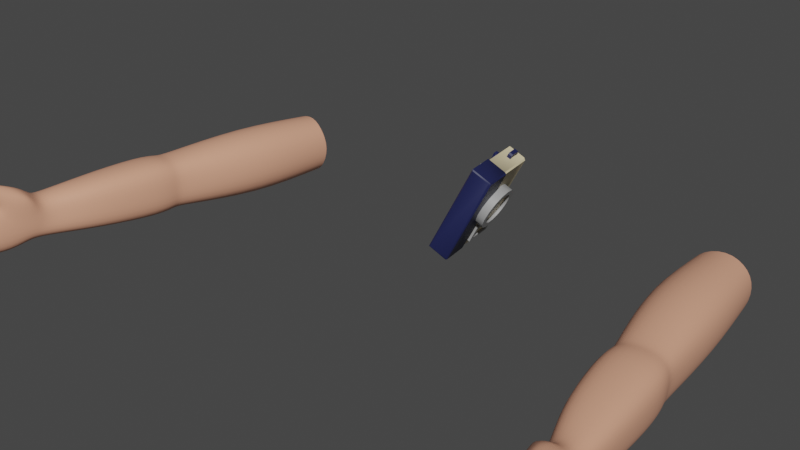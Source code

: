 # Source: Hand.blend  (saved by Blender 4.1.24; exported with 4.5.12 LTS)
import bpy
from mathutils import Matrix  # noqa: F401  (used for matrix-valued properties, if any)

bpy.ops.wm.read_factory_settings(use_empty=True)
scene = bpy.context.scene
scene.name = 'Scene'

# ---- collections
col_collection = bpy.data.collections.new('Collection'); scene.collection.children.link(col_collection)

# ---- materials (node trees are filled in below, after node groups)
mat_material = bpy.data.materials.new('Material')
mat_material.alpha_threshold = 0.0
mat_material.use_transparent_shadow = False
mat_material.line_color = (0.0, 0.0, 0.0, 1.0)
mat_material_001 = bpy.data.materials.new('Material.001')
mat_material_001.alpha_threshold = 0.0
mat_material_001.use_transparent_shadow = False
mat_material_001.line_color = (0.0, 0.0, 0.0, 1.0)
mat_white = bpy.data.materials.new('White')
mat_white.use_transparent_shadow = False
mat_photo = bpy.data.materials.new('Photo')
mat_photo.use_transparent_shadow = False
mat_dark = bpy.data.materials.new('Dark')
mat_dark.use_transparent_shadow = False
mat_plasticky = bpy.data.materials.new('Plasticky')
mat_plasticky.alpha_threshold = 0.0
mat_plasticky.use_transparent_shadow = False
mat_plasticky.line_color = (0.0, 0.0, 0.0, 1.0)
mat_lighterdark = bpy.data.materials.new('LighterDark')
mat_lighterdark.use_transparent_shadow = False
mat_screen = bpy.data.materials.new('Screen')
mat_screen.use_transparent_shadow = False
mat_material_005 = bpy.data.materials.new('Material.005')
mat_material_005.use_transparent_shadow = False

# ---- node groups
ng_auto_smooth = bpy.data.node_groups.new('Auto Smooth', 'GeometryNodeTree')
_s = ng_auto_smooth.interface.new_socket(name='Geometry', in_out='OUTPUT', socket_type='NodeSocketGeometry')
_s = ng_auto_smooth.interface.new_socket(name='Geometry', in_out='INPUT', socket_type='NodeSocketGeometry')
_s = ng_auto_smooth.interface.new_socket(name='Angle', in_out='INPUT', socket_type='NodeSocketFloat')
_s.subtype = 'ANGLE'
_s.min_value = 0.0
_s.max_value = 3.142
ng_auto_smooth.is_modifier = True
_N = ng_auto_smooth.nodes; _L = ng_auto_smooth.links
n0 = _N.new('NodeGroupOutput'); n0.name = 'Group Output'; n0.location = (480, -100)
n1 = _N.new('NodeGroupInput'); n1.name = 'Group Input'; n1.location = (-420, -300)
n2 = _N.new('NodeGroupInput'); n2.name = 'Group Input.001'; n2.location = (-60, -100)
n3 = _N.new('GeometryNodeSetShadeSmooth'); n3.name = 'Set Shade Smooth'; n3.location = (120, -100)
n3.domain = 'EDGE'
n4 = _N.new('GeometryNodeSetShadeSmooth'); n4.name = 'Set Shade Smooth.001'; n4.location = (300, -100)
n5 = _N.new('GeometryNodeInputMeshEdgeAngle'); n5.name = 'Edge Angle'; n5.location = (-420, -220)
n6 = _N.new('GeometryNodeInputEdgeSmooth'); n6.name = 'Is Edge Smooth'; n6.location = (-60, -160)
n7 = _N.new('GeometryNodeInputShadeSmooth'); n7.name = 'Is Face Smooth'; n7.location = (-240, -340)
n8 = _N.new('FunctionNodeBooleanMath'); n8.name = 'Boolean Math'; n8.location = (-60, -220)
n9 = _N.new('FunctionNodeCompare'); n9.name = 'Compare'; n9.location = (-240, -180)
n9.operation = 'LESS_EQUAL'
_L.new(n5.outputs[0], n9.inputs[0])
_L.new(n4.outputs[0], n0.inputs[0])
_L.new(n1.outputs[1], n9.inputs[1])
_L.new(n9.outputs[0], n8.inputs[0])
_L.new(n7.outputs[0], n8.inputs[1])
_L.new(n2.outputs[0], n3.inputs[0])
_L.new(n6.outputs[0], n3.inputs[1])
_L.new(n3.outputs[0], n4.inputs[0])
_L.new(n8.outputs[0], n3.inputs[2])
n0.is_active_output = True

# ---- material node trees
mat_material.use_nodes = True; mat_material.node_tree.nodes.clear()
_N = mat_material.node_tree.nodes; _L = mat_material.node_tree.links
n0 = _N.new('ShaderNodeOutputMaterial'); n0.name = 'Material Output'; n0.location = (300, 300)
n1 = _N.new('ShaderNodeBsdfPrincipled'); n1.name = 'Principled BSDF'; n1.location = (10, 300)
n1.distribution = 'GGX'
n1.subsurface_method = 'RANDOM_WALK_SKIN'
n1.inputs[0].default_value = (0.7991, 0.3864, 0.2502, 1.0)
n1.inputs[2].default_value = 0.4
n1.inputs[3].default_value = 1.45
n1.inputs[27].default_value = (0.0, 0.0, 0.0, 1.0)
n1.inputs[28].default_value = 1.0
_L.new(n1.outputs[0], n0.inputs[0])
n0.is_active_output = True
mat_material_001.use_nodes = True; mat_material_001.node_tree.nodes.clear()
_N = mat_material_001.node_tree.nodes; _L = mat_material_001.node_tree.links
n0 = _N.new('ShaderNodeOutputMaterial'); n0.name = 'Material Output'; n0.location = (300, 300)
n1 = _N.new('ShaderNodeBsdfPrincipled'); n1.name = 'Principled BSDF'; n1.location = (10, 300)
n1.distribution = 'GGX'
n1.subsurface_method = 'RANDOM_WALK_SKIN'
n1.inputs[0].default_value = (0.09232, 0.2194, 0.8, 1.0)
n1.inputs[2].default_value = 0.4
n1.inputs[3].default_value = 1.45
n1.inputs[27].default_value = (0.0, 0.0, 0.0, 1.0)
n1.inputs[28].default_value = 1.0
_L.new(n1.outputs[0], n0.inputs[0])
n0.is_active_output = True
mat_white.use_nodes = True; mat_white.node_tree.nodes.clear()
_N = mat_white.node_tree.nodes; _L = mat_white.node_tree.links
n0 = _N.new('ShaderNodeBsdfPrincipled'); n0.name = 'Principled BSDF'; n0.location = (10, 300)
n0.distribution = 'GGX'
n0.subsurface_method = 'RANDOM_WALK_SKIN'
n0.inputs[3].default_value = 1.45
n0.inputs[27].default_value = (0.0, 0.0, 0.0, 1.0)
n0.inputs[28].default_value = 1.0
n1 = _N.new('ShaderNodeOutputMaterial'); n1.name = 'Material Output'; n1.location = (300, 300)
_L.new(n0.outputs[0], n1.inputs[0])
n1.is_active_output = True
mat_photo.use_nodes = True; mat_photo.node_tree.nodes.clear()
_N = mat_photo.node_tree.nodes; _L = mat_photo.node_tree.links
n0 = _N.new('ShaderNodeBsdfPrincipled'); n0.name = 'Principled BSDF'; n0.location = (10, 300)
n0.distribution = 'GGX'
n0.subsurface_method = 'RANDOM_WALK_SKIN'
n0.inputs[3].default_value = 1.45
n0.inputs[27].default_value = (0.0, 0.0, 0.0, 1.0)
n0.inputs[28].default_value = 1.0
n1 = _N.new('ShaderNodeOutputMaterial'); n1.name = 'Material Output'; n1.location = (300, 300)
_L.new(n0.outputs[0], n1.inputs[0])
n1.is_active_output = True
mat_dark.use_nodes = True; mat_dark.node_tree.nodes.clear()
_N = mat_dark.node_tree.nodes; _L = mat_dark.node_tree.links
n0 = _N.new('ShaderNodeBsdfPrincipled'); n0.name = 'Principled BSDF'; n0.location = (10, 300)
n0.distribution = 'GGX'
n0.subsurface_method = 'RANDOM_WALK_SKIN'
n0.inputs[0].default_value = (0.013, 0.0172, 0.07658, 1.0)
n0.inputs[3].default_value = 1.45
n0.inputs[27].default_value = (0.0, 0.0, 0.0, 1.0)
n0.inputs[28].default_value = 1.0
n1 = _N.new('ShaderNodeOutputMaterial'); n1.name = 'Material Output'; n1.location = (300, 300)
_L.new(n0.outputs[0], n1.inputs[0])
n1.is_active_output = True
mat_plasticky.use_nodes = True; mat_plasticky.node_tree.nodes.clear()
_N = mat_plasticky.node_tree.nodes; _L = mat_plasticky.node_tree.links
n0 = _N.new('ShaderNodeOutputMaterial'); n0.name = 'Material Output'; n0.location = (300, 300)
n1 = _N.new('ShaderNodeBsdfPrincipled'); n1.name = 'Principled BSDF'; n1.location = (10, 300)
n1.distribution = 'GGX'
n1.subsurface_method = 'RANDOM_WALK_SKIN'
n1.inputs[0].default_value = (0.8, 0.6861, 0.4336, 1.0)
n1.inputs[2].default_value = 0.4
n1.inputs[3].default_value = 1.45
n1.inputs[27].default_value = (0.0, 0.0, 0.0, 1.0)
n1.inputs[28].default_value = 1.0
_L.new(n1.outputs[0], n0.inputs[0])
n0.is_active_output = True
mat_lighterdark.use_nodes = True; mat_lighterdark.node_tree.nodes.clear()
_N = mat_lighterdark.node_tree.nodes; _L = mat_lighterdark.node_tree.links
n0 = _N.new('ShaderNodeBsdfPrincipled'); n0.name = 'Principled BSDF'; n0.location = (10, 300)
n0.distribution = 'GGX'
n0.subsurface_method = 'RANDOM_WALK_SKIN'
n0.inputs[0].default_value = (0.3451, 0.3451, 0.3451, 1.0)
n0.inputs[3].default_value = 1.45
n0.inputs[27].default_value = (0.0, 0.0, 0.0, 1.0)
n0.inputs[28].default_value = 1.0
n1 = _N.new('ShaderNodeOutputMaterial'); n1.name = 'Material Output'; n1.location = (300, 300)
_L.new(n0.outputs[0], n1.inputs[0])
n1.is_active_output = True
mat_screen.use_nodes = True; mat_screen.node_tree.nodes.clear()
_N = mat_screen.node_tree.nodes; _L = mat_screen.node_tree.links
n0 = _N.new('ShaderNodeBsdfPrincipled'); n0.name = 'Principled BSDF'; n0.location = (10, 300)
n0.distribution = 'GGX'
n0.subsurface_method = 'RANDOM_WALK_SKIN'
n0.inputs[3].default_value = 1.45
n0.inputs[27].default_value = (0.0, 0.0, 0.0, 1.0)
n0.inputs[28].default_value = 1.0
n1 = _N.new('ShaderNodeOutputMaterial'); n1.name = 'Material Output'; n1.location = (300, 300)
_L.new(n0.outputs[0], n1.inputs[0])
n1.is_active_output = True
mat_material_005.use_nodes = True; mat_material_005.node_tree.nodes.clear()
_N = mat_material_005.node_tree.nodes; _L = mat_material_005.node_tree.links
n0 = _N.new('ShaderNodeBsdfPrincipled'); n0.name = 'Principled BSDF'; n0.location = (10, 300)
n0.distribution = 'GGX'
n0.subsurface_method = 'RANDOM_WALK_SKIN'
n0.inputs[3].default_value = 1.45
n0.inputs[27].default_value = (0.0, 0.0, 0.0, 1.0)
n0.inputs[28].default_value = 1.0
n1 = _N.new('ShaderNodeOutputMaterial'); n1.name = 'Material Output'; n1.location = (300, 300)
_L.new(n0.outputs[0], n1.inputs[0])
n1.is_active_output = True

# ---- world
world_world = bpy.data.worlds.new('World'); scene.world = world_world
world_world.use_nodes = True; world_world.node_tree.nodes.clear()
_N = world_world.node_tree.nodes; _L = world_world.node_tree.links
n0 = _N.new('ShaderNodeOutputWorld'); n0.name = 'World Output'; n0.location = (300, 300)
n1 = _N.new('ShaderNodeBackground'); n1.name = 'Background'; n1.location = (10, 300)
n1.inputs[0].default_value = (0.05088, 0.05088, 0.05088, 1.0)
_L.new(n1.outputs[0], n0.inputs[0])
n0.is_active_output = True
world_world.color = (0.05088, 0.05088, 0.05088)
world_world.use_sun_shadow = False
world_world.sun_shadow_jitter_overblur = 0.0

# ---- meshes
me_cube = bpy.data.meshes.new('Cube')
me_cube.from_pydata([(-0.7906, -0.002565, -0.06902), (-0.6486, -0.01924, -0.05999), (-0.7985, 0.007533, 0.07369), (-0.6565, -0.009141, 0.08272), (-0.6525, -0.2722, -0.05539), (-0.8348, -0.2399, 0.1023), (-0.6618, -0.2603, 0.1133), (-0.8255, -0.2519, -0.06639), (-0.7168, 0.003342, -0.09083), (-0.7275, 0.01702, 0.1024), (-0.7393, -0.2639, -0.09088), (-0.7519, -0.2478, 0.1375), (-0.7164, -0.6186, -0.02654), (-0.7248, -0.6077, 0.1265), (-0.8018, -0.5977, 0.1366), (-0.8771, -0.5898, 0.1168), (-0.7917, -0.6107, -0.04636), (-0.8687, -0.6007, -0.03623), (-0.7506, -0.8047, -0.004324), (-0.8153, -0.7979, -0.02133), (-0.7579, -0.7954, 0.127), (-0.8813, -0.7893, -0.01264), (-0.8886, -0.78, 0.1187), (-0.824, -0.7868, 0.1357), (-0.8113, 0.02065, 0.0001242), (-0.6332, -0.0002587, 0.01145), (-0.6342, -0.2689, 0.0304), (-0.8498, -0.2436, 0.01669), (-0.7126, -0.6141, 0.0505), (-0.8812, -0.5943, 0.03977), (-0.8921, -0.7838, 0.05258), (-0.7474, -0.8008, 0.06179), (-0.8566, -1.122, 0.07278), (-0.8635, -1.12, 0.1391), (-0.8891, -1.105, 0.1496), (-0.9144, -1.101, 0.1349), (-0.8794, -1.108, -0.007922), (-0.8554, -1.124, 0.006846), (-0.9141, -1.108, 0.06862), (-0.9069, -1.108, 0.002926), (-0.8848, -1.111, 0.07039), (-0.8583, -1.075, 0.1456), (-0.8853, -1.034, 0.1521), (-0.9129, -1.037, 0.1297), (-0.9135, -1.041, 0.06386), (-0.8245, -1.026, 0.005992), (-0.8651, -1.052, -0.02412), (-0.8251, -1.045, 0.08948), (-0.9056, -1.046, -0.001462), (-0.797, -0.974, 0.142), (-0.8234, -0.9847, 0.1565), (-0.8476, -0.9814, 0.1623), (-0.8357, -1.025, 0.1776), (-0.852, -1.022, 0.1872), (-0.8156, -1.029, 0.1539), (-0.8738, -1.121, 0.1806), (-0.8689, -1.119, 0.2183), (-0.8464, -1.12, 0.1785), (-0.8874, -1.111, 0.1868), (-0.8556, -1.125, 0.2099), (-0.8793, -1.115, 0.2195), (-0.8795, -1.154, 0.2042), (-0.872, -1.136, 0.232), (-0.8577, -1.153, 0.2043), (-0.8899, -1.142, 0.2142), (-0.8614, -1.141, 0.2253), (-0.8803, -1.133, 0.233), (-0.9109, -1.115, 0.03145), (-0.8833, -1.119, 0.03288), (-0.8569, -1.132, 0.03493), (-0.8868, -1.108, 0.1074), (-0.9143, -1.104, 0.1061), (-0.8603, -1.121, 0.1093), (-0.9096, -1.043, 0.0312), (-0.9209, -1.038, 0.0963), (-0.8781, -1.184, 0.1183), (-0.8804, -1.182, 0.1422), (-0.9023, -1.179, 0.1513), (-0.923, -1.177, 0.1395), (-0.9002, -1.182, 0.1125), (-0.9227, -1.179, 0.1162), (-0.8934, -1.283, 0.1276), (-0.8952, -1.282, 0.1461), (-0.9133, -1.291, 0.1539), (-0.9306, -1.283, 0.1442), (-0.9116, -1.293, 0.1228), (-0.9304, -1.284, 0.1262), (-0.9142, -1.206, 0.1061), (-0.914, -1.208, 0.08269), (-0.8971, -1.207, 0.1118), (-0.8953, -1.209, 0.07879), (-0.8772, -1.209, 0.08479), (-0.8795, -1.209, 0.1077), (-0.922, -1.299, 0.1115), (-0.9214, -1.302, 0.08759), (-0.9061, -1.31, 0.1181), (-0.9038, -1.312, 0.0844), (-0.8869, -1.303, 0.08998), (-0.8895, -1.303, 0.1133), (-0.8736, -1.216, 0.04048), (-0.8739, -1.215, 0.06474), (-0.8932, -1.213, 0.06815), (-0.912, -1.212, 0.06252), (-0.9095, -1.211, 0.03865), (-0.8911, -1.214, 0.03238), (-0.8799, -1.289, 0.04309), (-0.8802, -1.288, 0.06398), (-0.8979, -1.296, 0.0675), (-0.9153, -1.285, 0.06192), (-0.9132, -1.284, 0.04136), (-0.8961, -1.296, 0.0367), (-0.8782, -1.191, -0.007846), (-0.8602, -1.196, 0.002274), (-0.9006, -1.196, 0.02048), (-0.8979, -1.191, -7.644e-06), (-0.8812, -1.198, 0.0267), (-0.8612, -1.201, 0.02245), (-0.8859, -1.268, -0.005114), (-0.8731, -1.262, 0.0003879), (-0.9015, -1.261, 0.01202), (-0.8997, -1.258, -0.001207), (-0.8879, -1.272, 0.01936), (-0.8738, -1.265, 0.01342), (-0.834, -1.046, 0.1494), (-0.8353, -1.069, 0.1772), (-0.8503, -1.064, 0.1933), (-0.8637, -1.061, 0.1988), (-0.8865, -1.08, 0.1728), (-0.8958, -1.142, 0.1517), (-0.8703, -1.147, 0.141), (-0.8934, -1.145, 0.1089), (-0.9196, -1.142, 0.1103), (-0.8675, -1.148, 0.1128), (-0.9198, -1.139, 0.1377), (-0.892, -1.157, 0.1108), (-0.8682, -1.16, 0.1092), (-0.865, -1.161, 0.07763), (-0.89, -1.16, 0.07337), (-0.9153, -1.158, 0.07466), (-0.9155, -1.155, 0.107), (-0.9113, -1.163, 0.03414), (-0.9142, -1.16, 0.06636), (-0.889, -1.162, 0.07041), (-0.8635, -1.164, 0.06938), (-0.8635, -1.17, 0.03661), (-0.8872, -1.166, 0.03146), (-0.8533, -1.155, 0.002821), (-0.8784, -1.148, -0.01128), (-0.8826, -1.16, 0.03276), (-0.8549, -1.163, 0.03094), (-0.9059, -1.149, -0.0004508), (-0.9099, -1.156, 0.02812), (-0.9012, -1.239, 0.01606), (-0.8853, -1.244, 0.02337), (-0.8676, -1.244, 0.01772), (-0.8667, -1.239, 9.955e-05), (-0.8827, -1.238, -0.008381), (-0.8988, -1.235, -0.001829), (-0.8935, -1.258, 0.03331), (-0.9108, -1.254, 0.03948), (-0.9133, -1.254, 0.06307), (-0.8955, -1.257, 0.06878), (-0.8763, -1.257, 0.06522), (-0.876, -1.259, 0.04126), (-0.9007, -1.277, 0.08132), (-0.918, -1.273, 0.08538), (-0.9185, -1.27, 0.1107), (-0.903, -1.275, 0.1171), (-0.8854, -1.273, 0.1124), (-0.8828, -1.274, 0.08767), (-0.9271, -1.256, 0.1435), (-0.9102, -1.26, 0.1539), (-0.9083, -1.262, 0.1193), (-0.9269, -1.257, 0.1233), (-0.8907, -1.256, 0.1456), (-0.8887, -1.258, 0.1248), (-0.7988, -0.9533, 0.0221), (-0.8135, -0.99, 0.01998), (-0.8077, -0.9165, 0.1146), (-0.8191, -0.9514, 0.1249), (-0.8625, -0.9441, 0.1314), (-0.8585, -0.9091, 0.1234), (-0.8932, -0.9378, 0.1101), (-0.8973, -0.9744, 0.1131), (-0.8501, -0.9866, -0.001483), (-0.8424, -0.9496, 0.001009), (-0.8875, -0.9441, 0.00819), (-0.8915, -0.9816, 0.008878), (-0.7964, -0.9556, 0.07888), (-0.8004, -0.9205, 0.07069), (-0.8989, -0.9775, 0.0607), (-0.8952, -0.9404, 0.05886), (-0.9277, -1.256, 0.1435), (-0.9282, -1.283, 0.1444), (-0.928, -1.284, 0.1264), (-0.9197, -1.3, 0.1117), (-0.9191, -1.302, 0.08774), (-0.919, -1.27, 0.1106), (-0.913, -1.285, 0.06207), (-0.9108, -1.285, 0.04151), (-0.9139, -1.254, 0.06303), (-0.9017, -1.239, 0.01602), (-0.8991, -1.262, 0.01217), (-0.8974, -1.259, -0.001057), (-0.8994, -1.235, -0.001864), (-0.9114, -1.254, 0.03945), (-0.9185, -1.273, 0.08534), (-0.9274, -1.257, 0.1233), (-0.8689, -1.119, 0.2183), (-0.8556, -1.125, 0.2099), (-0.8793, -1.115, 0.2195), (-0.872, -1.136, 0.232), (-0.8614, -1.141, 0.2253), (-0.8803, -1.133, 0.233), (-0.8497, -0.5214, -0.03118), (-0.8537, -0.5439, -0.03077), (-0.7162, -0.5371, -0.02269), (-0.7184, -0.5597, -0.02217), (-0.8571, -0.5119, 0.1028), (-0.8612, -0.5342, 0.1051), (-0.7236, -0.5276, 0.1113), (-0.7259, -0.5501, 0.1137), (-0.7943, -0.5412, 0.1227), (-0.7912, -0.5188, 0.1207), (-0.7853, -0.5527, -0.03976), (-0.7823, -0.5303, -0.04058), (-0.7151, -0.5558, 0.04623), (-0.7123, -0.5333, 0.0448), (-0.8648, -0.5382, 0.03671), (-0.8611, -0.5158, 0.03533)], [], [(226, 221, 13, 28), (27, 229, 218, 5), (26, 25, 3, 6), (10, 7, 0, 8), (215, 224, 16, 17), (6, 11, 223, 220), (9, 2, 5, 11), (24, 27, 5, 2), (3, 9, 11, 6), (224, 217, 12, 16), (4, 10, 8, 1), (228, 215, 17, 29), (221, 222, 14, 13), (179, 180, 51, 50), (177, 188, 47, 45), (227, 26, 6, 220), (216, 4, 26, 227), (217, 226, 28, 12), (219, 228, 29, 15), (46, 45, 37, 36), (41, 42, 34, 33), (190, 187, 48, 73, 44), (47, 188, 49, 54), (180, 42, 53, 51), (180, 183, 43, 42), (13, 14, 23, 20), (14, 15, 22, 23), (29, 17, 21, 30), (17, 16, 19, 21), (16, 12, 18, 19), (28, 13, 20, 31), (12, 28, 31, 18), (15, 29, 30, 22), (183, 190, 44, 74, 43), (42, 43, 35, 34), (43, 74, 71, 35), (11, 5, 218, 223), (222, 219, 15, 14), (19, 18, 176, 185), (0, 7, 27, 24), (216, 225, 10, 4), (4, 1, 25, 26), (225, 214, 7, 10), (142, 141, 102, 101), (141, 140, 103, 102), (131, 130, 79, 80), (129, 128, 77, 76), (45, 47, 32, 69, 37), (47, 41, 33, 72, 32), (48, 46, 36, 39), (44, 73, 67, 38), (30, 21, 186, 191), (21, 19, 185, 186), (52, 53, 126, 125), (184, 177, 45, 46), (187, 184, 46, 48), (23, 22, 182, 181), (47, 54, 124, 123), (188, 179, 50, 49), (49, 50, 52, 54), (50, 51, 53, 52), (20, 23, 181, 178), (22, 30, 191, 182), (31, 20, 178, 189), (59, 56, 62, 65), (210, 58, 64, 213), (42, 41, 127), (53, 42, 127, 126), (41, 123, 57, 55), (54, 52, 125, 124), (61, 63, 212, 211), (64, 61, 211, 213), (55, 57, 63, 61), (57, 209, 212, 63), (56, 60, 66, 62), (58, 55, 61, 64), (149, 148, 115, 116), (147, 146, 112, 111), (137, 136, 91, 90), (135, 134, 89, 92), (67, 73, 48, 39), (71, 74, 44, 38), (207, 172, 85, 194), (171, 192, 193, 83), (132, 129, 76, 75), (128, 133, 78, 77), (130, 132, 75, 79), (133, 131, 80, 78), (82, 83, 85, 81), (83, 193, 194, 85), (170, 173, 86, 84), (174, 171, 83, 82), (175, 174, 82, 81), (172, 175, 81, 85), (167, 197, 195, 95), (206, 164, 96, 196), (139, 138, 88, 87), (134, 139, 87, 89), (138, 137, 90, 88), (136, 135, 92, 91), (98, 95, 96, 97), (95, 195, 196, 96), (169, 168, 98, 97), (164, 169, 97, 96), (166, 165, 94, 93), (168, 167, 95, 98), (161, 200, 198, 107), (205, 158, 110, 199), (144, 143, 100, 99), (145, 144, 99, 104), (143, 142, 101, 100), (140, 145, 104, 103), (107, 198, 199, 110), (106, 107, 110, 105), (163, 162, 106, 105), (158, 163, 105, 110), (160, 159, 109, 108), (162, 161, 107, 106), (155, 154, 122, 118), (153, 201, 202, 121), (150, 147, 111, 114), (151, 150, 114, 113), (148, 151, 113, 115), (146, 149, 116, 112), (122, 121, 117, 118), (121, 202, 203, 117), (204, 156, 117, 203), (156, 155, 118, 117), (154, 153, 121, 122), (152, 157, 120, 119), (123, 41, 47), (123, 124, 209, 57), (124, 125, 208, 209), (125, 126, 210, 208), (126, 127, 58, 210), (127, 41, 55, 58), (35, 71, 131, 133), (70, 72, 132, 130), (34, 35, 133, 128), (72, 33, 129, 132), (33, 34, 128, 129), (71, 70, 130, 131), (32, 72, 135, 136), (38, 40, 137, 138), (70, 71, 139, 134), (71, 38, 138, 139), (72, 70, 134, 135), (40, 32, 136, 137), (67, 68, 145, 140), (32, 40, 142, 143), (68, 69, 144, 145), (69, 32, 143, 144), (38, 67, 140, 141), (40, 38, 141, 142), (37, 69, 149, 146), (68, 67, 151, 148), (67, 39, 150, 151), (39, 36, 147, 150), (36, 37, 146, 147), (69, 68, 148, 149), (113, 114, 204, 201), (116, 115, 153, 154), (111, 112, 155, 156), (114, 111, 156, 204), (115, 113, 201, 153), (112, 116, 154, 155), (100, 101, 161, 162), (102, 103, 205, 200), (104, 99, 163, 158), (99, 100, 162, 163), (103, 104, 158, 205), (101, 102, 200, 161), (92, 89, 167, 168), (87, 88, 206, 197), (90, 91, 169, 164), (91, 92, 168, 169), (88, 90, 164, 206), (89, 87, 197, 167), (79, 75, 175, 172), (75, 76, 174, 175), (76, 77, 171, 174), (78, 80, 207, 192), (77, 78, 192, 171), (80, 79, 172, 207), (189, 178, 179, 188), (181, 182, 183, 180), (185, 176, 177, 184), (191, 186, 187, 190), (178, 181, 180, 179), (186, 185, 184, 187), (176, 189, 188, 177), (182, 191, 190, 183), (18, 31, 189, 176), (170, 84, 193, 192), (84, 86, 194, 193), (93, 94, 196, 195), (166, 93, 195, 197), (108, 109, 199, 198), (160, 108, 198, 200), (152, 119, 202, 201), (119, 120, 203, 202), (120, 157, 204, 203), (157, 152, 201, 204), (109, 159, 205, 199), (159, 160, 200, 205), (94, 165, 206, 196), (165, 166, 197, 206), (86, 173, 207, 194), (173, 170, 192, 207), (56, 59, 209, 208), (60, 56, 208, 210), (65, 62, 211, 212), (62, 66, 213, 211), (66, 60, 210, 213), (59, 65, 212, 209), (227, 220, 221, 226), (223, 218, 219, 222), (225, 216, 217, 224), (229, 214, 215, 228), (220, 223, 222, 221), (214, 225, 224, 215), (216, 227, 226, 217), (218, 229, 228, 219), (7, 214, 229, 27)])
me_cube.polygons.foreach_set('use_smooth', [True] * 224)
me_cube.polygons.foreach_set('material_index', [0, 0, 0, 0, 0, 0, 0, 0, 0, 0, 0, 0, 0, 0, 0, 0, 0, 0, 0, 0, 0, 0, 0, 0, 0, 0, 0, 0, 0, 0, 0, 0, 0, 0, 0, 0, 0, 0, 0, 0, 0, 0, 0, 0, 0, 0, 0, 0, 0, 0, 0, 0, 0, 0, 0, 0, 0, 0, 0, 0, 0, 0, 0, 0, 1, 0, 0, 0, 0, 0, 0, 0, 0, 0, 1, 0, 0, 0, 0, 0, 0, 0, 0, 0, 0, 0, 0, 0, 0, 0, 1, 0, 0, 0, 0, 0, 0, 0, 0, 0, 0, 0, 0, 0, 1, 0, 0, 0, 0, 0, 0, 0, 0, 0, 0, 0, 1, 0, 0, 0, 0, 0, 0, 0, 0, 0, 0, 0, 0, 1, 0, 0, 0, 0, 0, 0, 0, 0, 0, 0, 0, 0, 0, 0, 0, 0, 0, 0, 0, 0, 0, 0, 0, 0, 0, 0, 0, 0, 0, 0, 0, 0, 0, 0, 0, 0, 0, 0, 0, 0, 0, 0, 0, 0, 0, 0, 0, 0, 0, 0, 0, 0, 0, 0, 0, 0, 0, 0, 0, 0, 0, 0, 0, 1, 1, 1, 1, 1, 1, 1, 1, 1, 1, 1, 1, 1, 1, 1, 1, 1, 1, 1, 1, 1, 1, 0, 0, 0, 0, 0, 0, 0, 0, 0])
_k = {(131, 133): 0.32941, (130, 132): 0.32941, (128, 133): 0.32941, (129, 132): 0.32941, (128, 129): 0.32941, (130, 131): 0.32941, (135, 136): 0.32941, (137, 138): 0.32941, (134, 139): 0.32941, (138, 139): 0.32941, (134, 135): 0.32941, (136, 137): 0.32941, (140, 145): 0.32941, (142, 143): 0.32941, (144, 145): 0.32941, (143, 144): 0.32941, (140, 141): 0.32941, (141, 142): 0.32941, (146, 149): 0.32941, (148, 151): 0.32941, (150, 151): 0.32941, (147, 150): 0.32941, (146, 147): 0.32941, (148, 149): 0.32941, (201, 204): 0.32941, (153, 154): 0.32941, (155, 156): 0.32941, (156, 204): 0.32941, (153, 201): 0.32941, (154, 155): 0.32941, (161, 162): 0.32941, (200, 205): 0.32941, (158, 163): 0.32941, (162, 163): 0.32941, (158, 205): 0.32941, (161, 200): 0.32941, (167, 168): 0.32941, (197, 206): 0.32941, (164, 169): 0.32941, (168, 169): 0.32941, (164, 206): 0.32941, (167, 197): 0.32941, (172, 175): 0.32941, (174, 175): 0.32941, (171, 174): 0.32941, (192, 207): 0.32941, (171, 192): 0.32941, (172, 207): 0.32941, (152, 157): 0.32941, (159, 160): 0.32941, (165, 166): 0.32941, (170, 173): 0.32941}
me_cube.attributes.new('crease_edge', 'FLOAT', 'EDGE').data.foreach_set('value', [_k.get((min(e.vertices), max(e.vertices)), 0.0) for e in me_cube.edges])
_uv = me_cube.uv_layers.new(name='UVMap')
_uv.uv.foreach_set('vector', [0.125, 0.625, 0.125, 0.75, 0.125, 0.75, 0.125, 0.625, 0.75, 0.625, 0.87, 0.625, 0.87, 0.75, 0.75, 0.75, 0.25, 0.625, 0.375, 0.625, 0.375, 0.75, 0.25, 0.75, 0.5, 0.375, 0.625, 0.375, 0.625, 0.5, 0.5, 0.5, 0.625, 0.25, 0.5, 0.25, 0.5, 0.25, 0.625, 0.25, 0.375, 0.875, 0.5, 0.875, 0.5, 0.995, 0.375, 0.995, 0.5, 0.75, 0.625, 0.75, 0.625, 0.875, 0.5, 0.875, 0.625, 0.625, 0.75, 0.625, 0.75, 0.75, 0.625, 0.75, 0.375, 0.75, 0.5, 0.75, 0.5, 0.875, 0.375, 0.875, 0.5, 0.25, 0.375, 0.25, 0.375, 0.25, 0.5, 0.25, 0.375, 0.375, 0.5, 0.375, 0.5, 0.5, 0.375, 0.5, 0.875, 0.625, 0.875, 0.5, 0.875, 0.5, 0.875, 0.625, 0.375, 1.0, 0.5, 1.0, 0.5, 1.0, 0.375, 1.0, 0.375, 1.0, 0.5092, 1.0, 0.5, 1.0, 0.375, 1.0, 0.125, 0.5, 0.125, 0.6322, 0.125, 0.625, 0.125, 0.5, 0.13, 0.625, 0.25, 0.625, 0.25, 0.75, 0.13, 0.75, 0.13, 0.5, 0.25, 0.5, 0.25, 0.625, 0.13, 0.625, 0.125, 0.5, 0.125, 0.625, 0.125, 0.625, 0.125, 0.5, 0.875, 0.75, 0.875, 0.625, 0.875, 0.625, 0.875, 0.75, 0.5, 0.25, 0.375, 0.25, 0.375, 0.25, 0.5, 0.25, 0.375, 1.0, 0.5, 1.0, 0.5, 1.0, 0.375, 1.0, 0.875, 0.625, 0.875, 0.5, 0.875, 0.5, 0.875, 0.5625, 0.875, 0.625, 0.125, 0.625, 0.125, 0.625, 0.125, 0.625, 0.125, 0.625, 0.5, 1.0, 0.5, 1.0, 0.5, 1.0, 0.5, 1.0, 0.4707, 1.0, 0.625, 1.0, 0.625, 1.0, 0.5, 1.0, 0.375, 1.0, 0.5, 1.0, 0.5, 1.0, 0.375, 1.0, 0.5, 1.0, 0.625, 1.0, 0.625, 1.0, 0.5, 1.0, 0.875, 0.625, 0.875, 0.5, 0.875, 0.5, 0.875, 0.625, 0.625, 0.25, 0.5, 0.25, 0.5, 0.25, 0.625, 0.25, 0.5, 0.25, 0.375, 0.25, 0.375, 0.25, 0.5, 0.25, 0.125, 0.625, 0.125, 0.75, 0.125, 0.75, 0.125, 0.625, 0.125, 0.5, 0.125, 0.625, 0.125, 0.625, 0.125, 0.5, 0.875, 0.75, 0.875, 0.625, 0.875, 0.625, 0.875, 0.75, 0.875, 0.75, 0.875, 0.625, 0.875, 0.625, 0.875, 0.6875, 0.875, 0.75, 0.5, 1.0, 0.625, 1.0, 0.625, 1.0, 0.5, 1.0, 0.875, 0.75, 0.875, 0.6875, 0.875, 0.6957, 0.875, 0.75, 0.5, 0.875, 0.625, 0.875, 0.625, 0.995, 0.5, 0.995, 0.5, 1.0, 0.625, 1.0, 0.625, 1.0, 0.5, 1.0, 0.5, 0.25, 0.375, 0.25, 0.375, 0.25, 0.5, 0.25, 0.625, 0.5, 0.75, 0.5, 0.75, 0.625, 0.625, 0.625, 0.375, 0.255, 0.5, 0.255, 0.5, 0.375, 0.375, 0.375, 0.25, 0.5, 0.375, 0.5, 0.375, 0.625, 0.25, 0.625, 0.5, 0.255, 0.625, 0.255, 0.625, 0.375, 0.5, 0.375, 0.5, 0.125, 0.625, 0.125, 0.625, 0.125, 0.5, 0.125, 0.875, 0.625, 0.875, 0.5558, 0.875, 0.5558, 0.875, 0.625, 0.625, 0.05432, 0.5, 0.06663, 0.5, 0.06663, 0.625, 0.05432, 0.375, 1.0, 0.5, 1.0, 0.5, 1.0, 0.375, 1.0, 0.125, 0.5, 0.125, 0.625, 0.125, 0.625, 0.125, 0.555, 0.125, 0.5, 0.125, 0.625, 0.125, 0.75, 0.125, 0.75, 0.125, 0.6939, 0.125, 0.625, 0.625, 0.25, 0.5, 0.25, 0.5, 0.25, 0.625, 0.25, 0.875, 0.625, 0.875, 0.5625, 0.875, 0.5558, 0.875, 0.625, 0.875, 0.625, 0.875, 0.5, 0.875, 0.5, 0.875, 0.625, 0.625, 0.25, 0.5, 0.25, 0.5, 0.25, 0.625, 0.25, 0.375, 1.0, 0.5, 1.0, 0.5, 1.0, 0.375, 1.0, 0.5, 0.25, 0.375, 0.25, 0.375, 0.25, 0.5, 0.25, 0.625, 0.25, 0.5, 0.25, 0.5, 0.25, 0.625, 0.25, 0.5, 1.0, 0.625, 1.0, 0.625, 1.0, 0.5, 1.0, 0.125, 0.625, 0.125, 0.625, 0.125, 0.625, 0.125, 0.625, 0.125, 0.5766, 0.125, 0.75, 0.125, 0.75, 0.125, 0.625, 0.125, 0.625, 0.125, 0.75, 0.125, 0.75, 0.125, 0.625, 0.375, 1.0, 0.5, 1.0, 0.5, 1.0, 0.375, 1.0, 0.375, 1.0, 0.5, 1.0, 0.5, 1.0, 0.375, 1.0, 0.875, 0.75, 0.875, 0.625, 0.875, 0.625, 0.875, 0.75, 0.125, 0.625, 0.125, 0.75, 0.125, 0.75, 0.125, 0.625, 0.125, 0.625, 0.125, 0.75, 0.125, 0.75, 0.125, 0.625, 0.5, 1.0, 0.5, 1.0, 0.5, 1.0, 0.5, 1.0, 0.5, 1.0, 0.375, 1.0, 0.5, 1.0, 0.5, 1.0, 0.5, 1.0, 0.5, 1.0, 0.5, 1.0, 0.125, 0.75, 0.125, 0.625, 0.125, 0.625, 0.125, 0.75, 0.125, 0.625, 0.125, 0.75, 0.125, 0.75, 0.125, 0.625, 0.125, 0.75, 0.125, 0.625, 0.125, 0.625, 0.125, 0.75, 0.5, 1.0, 0.375, 1.0, 0.375, 1.0, 0.5, 1.0, 0.125, 0.75, 0.125, 0.625, 0.125, 0.625, 0.125, 0.75, 0.125, 0.625, 0.125, 0.625, 0.125, 0.625, 0.125, 0.625, 0.375, 1.0, 0.5, 1.0, 0.5, 1.0, 0.375, 1.0, 0.5, 1.0, 0.375, 1.0, 0.375, 1.0, 0.5, 1.0, 0.375, 0.195, 0.5, 0.1832, 0.5, 0.1832, 0.375, 0.195, 0.5, 0.25, 0.375, 0.25, 0.375, 0.25, 0.5, 0.25, 0.5, 0.125, 0.375, 0.125, 0.375, 0.125, 0.5, 0.125, 0.375, 0.0561, 0.5, 0.06663, 0.5, 0.06663, 0.375, 0.0561, 0.875, 0.5558, 0.875, 0.5625, 0.875, 0.5, 0.875, 0.5, 0.875, 0.6957, 0.875, 0.6875, 0.875, 0.625, 0.875, 0.625, 0.625, 0.05432, 0.5, 0.06663, 0.5, 0.06663, 0.625, 0.05432, 0.5, 1.0, 0.625, 1.0, 0.625, 1.0, 0.5, 1.0, 0.125, 0.6939, 0.125, 0.75, 0.125, 0.75, 0.125, 0.6939, 0.5, 1.0, 0.625, 1.0, 0.625, 1.0, 0.5, 1.0, 0.5, 0.06663, 0.375, 0.0561, 0.375, 0.0561, 0.5, 0.06663, 0.875, 0.75, 0.875, 0.6957, 0.875, 0.6957, 0.875, 0.75, 0.375, 0.0, 0.5, 0.0, 0.5, 0.06663, 0.375, 0.0561, 0.5, 0.0, 0.625, 0.0, 0.625, 0.05432, 0.5, 0.06663, 0.875, 0.75, 0.875, 0.6957, 0.875, 0.6957, 0.875, 0.75, 0.375, 1.0, 0.5, 1.0, 0.5, 1.0, 0.375, 1.0, 0.125, 0.6939, 0.125, 0.75, 0.125, 0.75, 0.125, 0.6939, 0.5, 0.06663, 0.375, 0.0561, 0.375, 0.0561, 0.5, 0.06663, 0.5, 0.06663, 0.625, 0.05432, 0.625, 0.05432, 0.5, 0.06663, 0.625, 0.125, 0.5, 0.125, 0.5, 0.125, 0.625, 0.125, 0.875, 0.6957, 0.875, 0.625, 0.875, 0.625, 0.875, 0.6957, 0.5, 0.06663, 0.625, 0.05432, 0.625, 0.05432, 0.5, 0.06663, 0.625, 0.125, 0.5, 0.125, 0.5, 0.125, 0.625, 0.125, 0.125, 0.625, 0.125, 0.6939, 0.125, 0.6939, 0.125, 0.625, 0.375, 0.0561, 0.5, 0.06663, 0.5, 0.125, 0.375, 0.125, 0.5, 0.06663, 0.625, 0.05432, 0.625, 0.125, 0.5, 0.125, 0.125, 0.625, 0.125, 0.6939, 0.125, 0.6939, 0.125, 0.625, 0.5, 0.125, 0.375, 0.125, 0.375, 0.125, 0.5, 0.125, 0.875, 0.6957, 0.875, 0.625, 0.875, 0.625, 0.875, 0.6957, 0.375, 0.0561, 0.5, 0.06663, 0.5, 0.06663, 0.375, 0.0561, 0.5, 0.125, 0.625, 0.125, 0.625, 0.125, 0.5, 0.125, 0.625, 0.1942, 0.5, 0.1832, 0.5, 0.1832, 0.625, 0.1942, 0.125, 0.555, 0.125, 0.625, 0.125, 0.625, 0.125, 0.555, 0.5, 0.1832, 0.375, 0.195, 0.375, 0.195, 0.5, 0.1832, 0.375, 0.125, 0.5, 0.125, 0.5, 0.125, 0.375, 0.125, 0.625, 0.1942, 0.5, 0.1832, 0.5, 0.1832, 0.625, 0.1942, 0.5, 0.125, 0.625, 0.125, 0.625, 0.1942, 0.5, 0.1832, 0.375, 0.125, 0.5, 0.125, 0.5, 0.1832, 0.375, 0.195, 0.125, 0.555, 0.125, 0.625, 0.125, 0.625, 0.125, 0.555, 0.5, 0.1832, 0.375, 0.195, 0.375, 0.195, 0.5, 0.1832, 0.875, 0.625, 0.875, 0.5558, 0.875, 0.5558, 0.875, 0.625, 0.375, 0.125, 0.5, 0.125, 0.5, 0.125, 0.375, 0.125, 0.125, 0.5, 0.125, 0.555, 0.125, 0.555, 0.125, 0.5, 0.5, 0.1832, 0.625, 0.1942, 0.625, 0.1942, 0.5, 0.1832, 0.625, 0.25, 0.5, 0.25, 0.5, 0.25, 0.625, 0.25, 0.875, 0.5558, 0.875, 0.5, 0.875, 0.5, 0.875, 0.5558, 0.5, 0.1832, 0.625, 0.1942, 0.625, 0.1942, 0.5, 0.1832, 0.125, 0.5, 0.125, 0.555, 0.125, 0.555, 0.125, 0.5, 0.375, 0.195, 0.5, 0.1832, 0.5, 0.25, 0.375, 0.25, 0.5, 0.1832, 0.625, 0.1942, 0.625, 0.25, 0.5, 0.25, 0.625, 0.25, 0.5, 0.25, 0.5, 0.25, 0.625, 0.25, 0.5, 0.25, 0.375, 0.25, 0.375, 0.25, 0.5, 0.25, 0.375, 0.195, 0.5, 0.1832, 0.5, 0.1832, 0.375, 0.195, 0.875, 0.5558, 0.875, 0.5, 0.875, 0.5, 0.875, 0.5558, 0.125, 0.625, 0.125, 0.75, 0.125, 0.625, 0.125, 0.625, 0.125, 0.625, 0.125, 0.625, 0.125, 0.625, 0.125, 0.625, 0.125, 0.75, 0.125, 0.75, 0.125, 0.625, 0.375, 1.0, 0.5, 1.0, 0.5, 1.0, 0.375, 1.0, 0.5, 1.0, 0.5, 1.0, 0.5, 1.0, 0.5, 1.0, 0.5, 1.0, 0.375, 1.0, 0.375, 1.0, 0.5, 1.0, 0.875, 0.75, 0.875, 0.6957, 0.875, 0.6957, 0.875, 0.75, 0.5, 0.06663, 0.375, 0.0561, 0.375, 0.0561, 0.5, 0.06663, 0.5, 1.0, 0.625, 1.0, 0.625, 1.0, 0.5, 1.0, 0.125, 0.6939, 0.125, 0.75, 0.125, 0.75, 0.125, 0.6939, 0.375, 1.0, 0.5, 1.0, 0.5, 1.0, 0.375, 1.0, 0.625, 0.05432, 0.5, 0.06663, 0.5, 0.06663, 0.625, 0.05432, 0.125, 0.625, 0.125, 0.6939, 0.125, 0.6939, 0.125, 0.625, 0.625, 0.125, 0.5, 0.125, 0.5, 0.125, 0.625, 0.125, 0.5, 0.06663, 0.625, 0.05432, 0.625, 0.05432, 0.5, 0.06663, 0.875, 0.6957, 0.875, 0.625, 0.875, 0.625, 0.875, 0.6957, 0.375, 0.0561, 0.5, 0.06663, 0.5, 0.06663, 0.375, 0.0561, 0.5, 0.125, 0.375, 0.125, 0.375, 0.125, 0.5, 0.125, 0.625, 0.1942, 0.5, 0.1832, 0.5, 0.1832, 0.625, 0.1942, 0.375, 0.125, 0.5, 0.125, 0.5, 0.125, 0.375, 0.125, 0.5, 0.1832, 0.375, 0.195, 0.375, 0.195, 0.5, 0.1832, 0.125, 0.555, 0.125, 0.625, 0.125, 0.625, 0.125, 0.555, 0.875, 0.625, 0.875, 0.5558, 0.875, 0.5558, 0.875, 0.625, 0.5, 0.125, 0.625, 0.125, 0.625, 0.125, 0.5, 0.125, 0.125, 0.5, 0.125, 0.555, 0.125, 0.555, 0.125, 0.5, 0.5, 0.1832, 0.625, 0.1942, 0.625, 0.1942, 0.5, 0.1832, 0.875, 0.5558, 0.875, 0.5, 0.875, 0.5, 0.875, 0.5558, 0.625, 0.25, 0.5, 0.25, 0.5, 0.25, 0.625, 0.25, 0.5, 0.25, 0.375, 0.25, 0.375, 0.25, 0.5, 0.25, 0.375, 0.195, 0.5, 0.1832, 0.5, 0.1832, 0.375, 0.195, 0.875, 0.5558, 0.875, 0.5, 0.875, 0.5027, 0.875, 0.5524, 0.375, 0.195, 0.5, 0.1832, 0.5, 0.1832, 0.375, 0.195, 0.5, 0.25, 0.375, 0.25, 0.375, 0.25, 0.5, 0.25, 0.625, 0.25, 0.5, 0.25, 0.5, 0.25, 0.625, 0.25, 0.5, 0.1832, 0.625, 0.1942, 0.625, 0.1942, 0.5, 0.1832, 0.125, 0.5, 0.125, 0.555, 0.125, 0.555, 0.125, 0.5, 0.375, 0.125, 0.5, 0.125, 0.5, 0.125, 0.375, 0.125, 0.875, 0.625, 0.875, 0.5558, 0.875, 0.5565, 0.875, 0.6241, 0.5, 0.1832, 0.375, 0.195, 0.375, 0.195, 0.5, 0.1832, 0.125, 0.555, 0.125, 0.625, 0.125, 0.625, 0.125, 0.555, 0.625, 0.1942, 0.5, 0.1832, 0.5, 0.1832, 0.625, 0.1942, 0.5, 0.125, 0.625, 0.125, 0.625, 0.125, 0.5, 0.125, 0.375, 0.0561, 0.5, 0.06663, 0.5, 0.06663, 0.375, 0.0561, 0.875, 0.6957, 0.875, 0.625, 0.875, 0.6256, 0.875, 0.6953, 0.5, 0.125, 0.375, 0.125, 0.375, 0.125, 0.5, 0.125, 0.125, 0.625, 0.125, 0.6939, 0.125, 0.6939, 0.125, 0.625, 0.625, 0.125, 0.5, 0.125, 0.5, 0.125, 0.625, 0.125, 0.5, 0.06663, 0.625, 0.05432, 0.625, 0.05432, 0.5, 0.06663, 0.5, 0.06663, 0.375, 0.0561, 0.375, 0.0561, 0.5, 0.06663, 0.125, 0.6939, 0.125, 0.75, 0.125, 0.75, 0.125, 0.6939, 0.375, 1.0, 0.5, 1.0, 0.5, 1.0, 0.375, 1.0, 0.875, 0.75, 0.875, 0.6957, 0.875, 0.6988, 0.875, 0.7474, 0.5, 1.0, 0.625, 1.0, 0.625, 1.0, 0.5, 1.0, 0.625, 0.05432, 0.5, 0.06663, 0.5, 0.06663, 0.625, 0.05432, 0.125, 0.625, 0.125, 0.75, 0.125, 0.75, 0.125, 0.5766, 0.5, 1.0, 0.625, 1.0, 0.625, 1.0, 0.4707, 1.0, 0.5, 0.25, 0.375, 0.25, 0.375, 0.25, 0.5, 0.25, 0.875, 0.625, 0.875, 0.5, 0.875, 0.5, 0.875, 0.625, 0.375, 1.0, 0.5, 1.0, 0.5092, 1.0, 0.375, 1.0, 0.625, 0.25, 0.5, 0.25, 0.5, 0.25, 0.625, 0.25, 0.125, 0.5, 0.125, 0.625, 0.125, 0.6322, 0.125, 0.5, 0.875, 0.75, 0.875, 0.625, 0.875, 0.625, 0.875, 0.75, 0.125, 0.5, 0.125, 0.625, 0.125, 0.625, 0.125, 0.5, 0.875, 0.75, 0.875, 0.75, 0.875, 0.75, 0.875, 0.7474, 0.875, 0.75, 0.875, 0.6957, 0.875, 0.6957, 0.875, 0.75, 0.875, 0.6957, 0.875, 0.625, 0.875, 0.625, 0.875, 0.6957, 0.875, 0.6957, 0.875, 0.6957, 0.875, 0.6957, 0.875, 0.6953, 0.875, 0.625, 0.875, 0.5558, 0.875, 0.5558, 0.875, 0.625, 0.875, 0.625, 0.875, 0.625, 0.875, 0.625, 0.875, 0.6241, 0.875, 0.5558, 0.875, 0.5558, 0.875, 0.5558, 0.875, 0.5524, 0.875, 0.5558, 0.875, 0.5, 0.875, 0.5, 0.875, 0.5558, 0.875, 0.5, 0.875, 0.5, 0.875, 0.5027, 0.875, 0.5, 0.875, 0.5, 0.875, 0.5558, 0.875, 0.5524, 0.875, 0.5027, 0.875, 0.5558, 0.875, 0.5558, 0.875, 0.5565, 0.875, 0.5558, 0.875, 0.5558, 0.875, 0.625, 0.875, 0.6241, 0.875, 0.5565, 0.875, 0.625, 0.875, 0.625, 0.875, 0.6256, 0.875, 0.625, 0.875, 0.625, 0.875, 0.6957, 0.875, 0.6953, 0.875, 0.6256, 0.875, 0.6957, 0.875, 0.6957, 0.875, 0.6988, 0.875, 0.6957, 0.875, 0.6957, 0.875, 0.75, 0.875, 0.7474, 0.875, 0.6988, 0.125, 0.75, 0.125, 0.625, 0.125, 0.625, 0.125, 0.75, 0.5, 1.0, 0.375, 1.0, 0.375, 1.0, 0.5, 1.0, 0.125, 0.625, 0.125, 0.75, 0.125, 0.75, 0.125, 0.625, 0.375, 1.0, 0.5, 1.0, 0.5, 1.0, 0.375, 1.0, 0.5, 1.0, 0.5, 1.0, 0.5, 1.0, 0.5, 1.0, 0.125, 0.625, 0.125, 0.625, 0.125, 0.625, 0.125, 0.625, 0.13, 0.625, 0.13, 0.75, 0.125, 0.75, 0.125, 0.625, 0.5, 0.995, 0.625, 0.995, 0.625, 1.0, 0.5, 1.0, 0.5, 0.255, 0.375, 0.255, 0.375, 0.25, 0.5, 0.25, 0.87, 0.625, 0.87, 0.5, 0.875, 0.5, 0.875, 0.625, 0.375, 0.995, 0.5, 0.995, 0.5, 1.0, 0.375, 1.0, 0.625, 0.255, 0.5, 0.255, 0.5, 0.25, 0.625, 0.25, 0.13, 0.5, 0.13, 0.625, 0.125, 0.625, 0.125, 0.5, 0.87, 0.75, 0.87, 0.625, 0.875, 0.625, 0.875, 0.75, 0.75, 0.5, 0.87, 0.5, 0.87, 0.625, 0.75, 0.625])
me_cube.materials.append(mat_material)
me_cube.materials.append(mat_material_001)
me_cube.use_remesh_preserve_volume = False
me_cube.use_remesh_preserve_attributes = False
me_cube.use_mirror_vertex_groups = False
me_cube.update()
me_cube_004 = bpy.data.meshes.new('Cube.004')
me_cube_004.from_pydata([(0.03727, -1.0, -0.791), (0.03727, -1.0, 0.791), (0.03727, 1.0, -0.791), (0.03727, 1.0, 0.791), (-0.03727, -1.0, -0.791), (-0.03727, -1.0, 0.791), (-0.03727, 1.0, -0.791), (-0.03727, 1.0, 0.791), (0.01717, -0.9089, -0.6907), (0.01717, -0.9089, 0.6907), (0.01717, 0.4101, 0.6907), (0.01717, 0.4101, -0.6907), (0.03727, 0.4101, 0.6907), (0.03727, -0.9089, 0.6907), (0.03727, -0.9089, -0.6907), (0.03727, 0.4101, -0.6907)], [], [(0, 14, 13, 12, 3, 1), (2, 6, 7, 3), (6, 4, 5, 7), (4, 0, 1, 5), (2, 0, 4, 6), (7, 5, 1, 3), (8, 11, 10, 9), (14, 8, 9, 13), (15, 11, 8, 14), (3, 12, 15, 14, 0, 2), (13, 9, 10, 12), (12, 10, 11, 15)])
me_cube_004.polygons.foreach_set('material_index', [0, 0, 0, 0, 0, 0, 1, 0, 0, 0, 0, 0])
_uv = me_cube_004.uv_layers.new(name='UVMap')
_uv.uv.foreach_set('vector', [0.375, 0.0, 0.3909, 0.01139, 0.6091, 0.01139, 0.6091, 0.1553, 0.625, 0.25, 0.625, 0.0, 0.375, 0.25, 0.375, 0.5, 0.625, 0.5, 0.625, 0.25, 0.375, 0.5, 0.375, 0.75, 0.625, 0.75, 0.625, 0.5, 0.375, 0.75, 0.375, 1.0, 0.625, 1.0, 0.625, 0.75, 0.125, 0.5, 0.125, 0.75, 0.375, 0.75, 0.375, 0.5, 0.625, 0.5, 0.625, 0.75, 0.875, 0.75, 0.875, 0.5, 2.98e-08, 1.0, 0.0, 2.98e-08, 1.0, 0.0, 1.0, 1.0, 0.0, 0.0, 0.0, 0.0, 0.0, 0.0, 0.0, 0.0, 0.0, 0.0, 0.0, 0.0, 0.0, 0.0, 0.0, 0.0, 0.625, 0.25, 0.6091, 0.1553, 0.3909, 0.1553, 0.3909, 0.01139, 0.375, 0.0, 0.375, 0.25, 0.0, 0.0, 0.0, 0.0, 0.0, 0.0, 0.0, 0.0, 0.0, 0.0, 0.0, 0.0, 0.0, 0.0, 0.0, 0.0])
me_cube_004.materials.append(mat_white)
me_cube_004.materials.append(mat_photo)
me_cube_004.use_remesh_fix_poles = True
me_cube_004.use_remesh_preserve_attributes = False
me_cube_004.update()
me_cube_003 = bpy.data.meshes.new('Cube.003')
me_cube_003.from_pydata([(-0.0689, 0.2857, 0.07656), (-0.0689, 0.2092, 0.2092), (-0.0689, 0.07656, 0.2857), (-0.0689, -0.07656, 0.2857), (-0.0689, -0.2092, 0.2092), (-0.0689, -0.2857, 0.07656), (-0.0689, -0.2857, -0.07656), (-0.0689, -0.2092, -0.2092), (-0.0689, -0.07656, -0.2857), (-0.0689, 0.07656, -0.2857), (-0.0689, 0.2092, -0.2092), (-0.0689, 0.2857, -0.07656), (0.0002763, 0.2857, -0.07656), (0.0002763, 0.2857, 0.07656), (0.0002763, 0.2092, 0.2092), (0.0002763, 0.07656, 0.2857), (0.0002763, -0.07656, 0.2857), (0.0002763, -0.2092, 0.2092), (0.0002763, -0.2857, 0.07656), (0.0002763, -0.2857, -0.07656), (0.0002763, -0.2092, -0.2092), (0.0002763, -0.07656, -0.2857), (0.0002763, 0.07656, -0.2857), (0.0002763, 0.2092, -0.2092), (0.0002763, -0.07656, 0.07656), (0.0002763, 0.07656, 0.07656), (0.0002763, 0.2853, -0.07719), (0.0002763, -0.07656, -0.07679), (0.0002763, 0.07656, -0.07696), (0.0689, 0.2857, -0.07656), (0.0689, 0.2857, 0.07656), (0.0689, 0.07656, 0.2857), (0.0689, -0.07656, 0.2857), (0.0689, -0.2857, 0.07656), (0.0689, -0.2857, -0.07656), (0.0689, -0.07656, -0.2857), (0.0689, 0.07656, -0.2857), (0.0689, 0.2853, -0.07719), (0.05301, -0.07656, 0.07656), (0.05301, 0.07656, -0.07696), (0.05301, -0.07656, -0.07679), (0.05301, 0.07656, 0.07656)], [], [(0, 11, 10, 9, 8, 7, 6, 5, 4, 3, 2, 1), (13, 14, 15, 25), (2, 3, 16, 15), (9, 10, 23, 22), (11, 0, 13, 12), (6, 7, 20, 19), (3, 4, 17, 16), (10, 11, 12, 26, 23), (0, 1, 14, 13), (7, 8, 21, 20), (4, 5, 18, 17), (1, 2, 15, 14), (8, 9, 22, 21), (5, 6, 19, 18), (36, 39, 40, 35), (21, 27, 19, 20), (27, 21, 35, 40), (16, 24, 38, 32), (18, 19, 34, 33), (18, 24, 16, 17), (24, 18, 33, 38), (26, 28, 22, 23), (13, 25, 41, 30), (38, 41, 31, 32), (41, 39, 37, 29, 30), (40, 39, 41, 38), (34, 40, 38, 33), (12, 13, 30, 29), (22, 28, 39, 36), (21, 22, 36, 35), (25, 15, 31, 41), (28, 26, 37, 39), (15, 16, 32, 31), (26, 12, 29, 37), (19, 27, 40, 34)])
me_cube_003.polygons.foreach_set('use_smooth', [True] * 35)
_uv = me_cube_003.uv_layers.new(name='UVMap')
_uv.uv.foreach_set('vector', [0.0, 0.0, 0.0, 0.0, 0.0, 0.0, 0.0, 0.0, 0.0, 0.0, 0.0, 0.0, 0.0, 0.0, 0.0, 0.0, 0.0, 0.0, 0.0, 0.0, 0.0, 0.0, 0.0, 0.0, 0.0, 0.0, 0.0, 0.0, 0.0, 0.0, 0.0, 0.0, 0.0, 0.0, 0.0, 0.0, 0.0, 0.0, 0.0, 0.0, 0.0, 0.0, 0.0, 0.0, 0.0, 0.0, 0.0, 0.0, 0.0, 0.0, 0.0, 0.0, 0.0, 0.0, 0.0, 0.0, 0.0, 0.0, 0.0, 0.0, 0.0, 0.0, 0.0, 0.0, 0.0, 0.0, 0.0, 0.0, 0.0, 0.0, 0.0, 0.0, 0.0, 0.0, 0.0, 0.0, 0.0, 0.0, 0.0, 0.0, 0.0, 0.0, 0.0, 0.0, 0.0, 0.0, 0.0, 0.0, 0.0, 0.0, 0.0, 0.0, 0.0, 0.0, 0.0, 0.0, 0.0, 0.0, 0.0, 0.0, 0.0, 0.0, 0.0, 0.0, 0.0, 0.0, 0.0, 0.0, 0.0, 0.0, 0.0, 0.0, 0.0, 0.0, 0.0, 0.0, 0.0, 0.0, 0.0, 0.0, 0.0, 0.0, 0.0, 0.0, 0.0, 0.0, 0.0, 0.0, 0.0, 0.0, 0.0, 0.0, 0.0, 0.0, 0.0, 0.0, 0.0, 0.0, 0.0, 0.0, 0.0, 0.0, 0.0, 0.0, 0.0, 0.0, 0.0, 0.0, 0.0, 0.0, 0.0, 0.0, 0.0, 0.0, 0.0, 0.0, 0.0, 0.0, 0.0, 0.0, 0.0, 0.0, 0.0, 0.0, 0.0, 0.0, 0.0, 0.0, 0.0, 0.0, 0.0, 0.0, 0.0, 0.0, 0.0, 0.0, 0.0, 0.0, 0.0, 0.0, 0.0, 0.0, 0.0, 0.0, 0.0, 0.0, 0.0, 0.0, 0.0, 0.0, 0.0, 0.0, 0.0, 0.0, 0.0, 0.0, 0.0, 0.0, 0.0, 0.0, 0.0, 0.0, 0.0, 0.0, 0.0, 0.0, 0.0, 0.0, 0.0, 0.0, 0.0, 0.0, 0.0, 0.0, 0.0, 0.0, 0.0, 0.0, 0.0, 0.0, 0.0, 0.0, 0.0, 0.0, 0.0, 0.0, 0.0, 0.0, 0.0, 0.0, 0.0, 0.0, 0.0, 0.0, 0.0, 0.0, 0.0, 0.0, 0.0, 0.0, 0.0, 0.0, 0.0, 0.0, 0.0, 0.0, 0.0, 0.0, 0.0, 0.0, 0.0, 0.0, 0.0, 0.0, 0.0, 0.0, 0.0, 0.0, 0.0, 0.0, 0.0, 0.0, 0.0, 0.0, 0.0, 0.0, 0.0, 0.0, 0.0, 0.0, 0.0, 0.0, 0.0, 0.0, 0.0, 0.0, 0.0, 0.0, 0.0, 0.0, 0.0, 0.0, 0.0, 0.0, 0.0, 0.0, 0.0, 0.0, 0.0, 0.0, 0.0, 0.0, 0.0, 0.0, 0.0, 0.0, 0.0, 0.0, 0.0, 0.0])
me_cube_003.materials.append(mat_dark)
me_cube_003.use_remesh_preserve_volume = False
me_cube_003.use_remesh_preserve_attributes = False
me_cube_003.use_mirror_vertex_groups = False
me_cube_003.update()
me_cube_001 = bpy.data.meshes.new('Cube.001')
me_cube_001.from_pydata([(-0.1557, 0.147, -0.1455), (-0.2089, 0.04062, -0.1455), (-0.1961, -0.07767, -0.1455), (-0.1214, -0.1703, -0.1455), (-0.0085, -0.2078, -0.1455), (0.1068, -0.1783, -0.1455), (0.1878, -0.09121, -0.1455), (0.2089, 0.02589, -0.1455), (0.1633, 0.1358, -0.1455), (0.06553, 0.2036, -0.1455), (-0.05337, 0.2078, -0.1455), (-0.1411, 0.1335, 0.0612), (-0.1557, 0.147, 0.03447), (-0.2089, 0.04062, 0.03447), (-0.1892, 0.03709, 0.0612), (-0.1961, -0.07767, 0.03447), (-0.1777, -0.07003, 0.0612), (-0.1214, -0.1703, 0.03447), (-0.11, -0.1539, 0.0612), (-0.0085, -0.2078, 0.03447), (-0.007798, -0.1879, 0.0612), (0.1068, -0.1783, 0.03447), (0.09658, -0.1612, 0.0612), (0.1878, -0.09121, 0.03447), (0.17, -0.08229, 0.0612), (0.2089, 0.02589, 0.03447), (0.189, 0.02375, 0.0612), (0.1633, 0.1358, 0.03447), (0.1478, 0.1233, 0.0612), (0.06553, 0.2036, 0.03447), (0.05924, 0.1847, 0.0612), (-0.05337, 0.2078, 0.03447), (-0.04843, 0.1885, 0.0612)], [], [(1, 0, 10, 9, 8, 7, 6, 5, 4, 3, 2), (10, 0, 12, 31), (5, 6, 23, 21), (2, 3, 17, 15), (9, 10, 31, 29), (6, 7, 25, 23), (3, 4, 19, 17), (7, 8, 27, 25), (4, 5, 21, 19), (1, 2, 15, 13), (14, 16, 18, 20, 22, 24, 26, 28, 30, 32, 11), (8, 9, 29, 27), (12, 13, 14, 11), (13, 15, 16, 14), (15, 17, 18, 16), (17, 19, 20, 18), (19, 21, 22, 20), (21, 23, 24, 22), (23, 25, 26, 24), (25, 27, 28, 26), (27, 29, 30, 28), (29, 31, 32, 30), (31, 12, 11, 32), (0, 1, 13, 12)])
me_cube_001.polygons.foreach_set('use_smooth', [True] * 24)
_uv = me_cube_001.uv_layers.new(name='UVMap')
_uv.uv.foreach_set('vector', [0.0, 0.0, 0.0, 0.0, 0.0, 0.0, 0.0, 0.0, 0.0, 0.0, 0.0, 0.0, 0.0, 0.0, 0.0, 0.0, 0.0, 0.0, 0.0, 0.0, 0.0, 0.0, 0.0, 0.0, 0.0, 0.0, 0.0, 0.0, 0.0, 0.0, 0.0, 0.0, 0.0, 0.0, 0.0, 0.0, 0.0, 0.0, 0.0, 0.0, 0.0, 0.0, 0.0, 0.0, 0.0, 0.0, 0.0, 0.0, 0.0, 0.0, 0.0, 0.0, 0.0, 0.0, 0.0, 0.0, 0.0, 0.0, 0.0, 0.0, 0.0, 0.0, 0.0, 0.0, 0.0, 0.0, 0.0, 0.0, 0.0, 0.0, 0.0, 0.0, 0.0, 0.0, 0.0, 0.0, 0.0, 0.0, 0.0, 0.0, 0.0, 0.0, 0.0, 0.0, 0.0, 0.0, 0.0, 0.0, 0.0, 0.0, 0.0, 0.0, 0.0, 0.0, 0.0, 0.0, 0.0, 0.0, 0.0, 0.0, 0.0, 0.0, 0.0, 0.0, 0.0, 0.0, 0.0, 0.0, 0.0, 0.0, 0.0, 0.0, 0.0, 0.0, 0.0, 0.0, 0.0, 0.0, 0.0, 0.0, 0.0, 0.0, 0.0, 0.0, 0.0, 0.0, 0.0, 0.0, 0.0, 0.0, 0.0, 0.0, 0.0, 0.0, 0.0, 0.0, 0.0, 0.0, 0.0, 0.0, 0.0, 0.0, 0.0, 0.0, 0.0, 0.0, 0.0, 0.0, 0.0, 0.0, 0.0, 0.0, 0.0, 0.0, 0.0, 0.0, 0.0, 0.0, 0.0, 0.0, 0.0, 0.0, 0.0, 0.0, 0.0, 0.0, 0.0, 0.0, 0.0, 0.0, 0.0, 0.0, 0.0, 0.0, 0.0, 0.0, 0.0, 0.0, 0.0, 0.0, 0.0, 0.0, 0.0, 0.0, 0.0, 0.0, 0.0, 0.0, 0.0, 0.0, 0.0, 0.0, 0.0, 0.0, 0.0, 0.0, 0.0, 0.0, 0.0, 0.0, 0.0, 0.0, 0.0, 0.0, 0.0, 0.0, 0.0, 0.0, 0.0, 0.0, 0.0, 0.0, 0.0, 0.0, 0.0, 0.0, 0.0, 0.0, 0.0, 0.0])
me_cube_001.materials.append(mat_dark)
me_cube_001.use_remesh_preserve_volume = False
me_cube_001.use_remesh_preserve_attributes = False
me_cube_001.use_mirror_vertex_groups = False
me_cube_001.update()
me_cube_005 = bpy.data.meshes.new('Cube.005')
me_cube_005.from_pydata([(-0.1584, -0.3231, -0.1534), (-0.1584, -0.3231, 0.1534), (-0.1584, 0.3231, -0.1534), (-0.1584, 0.3231, 0.1534), (0.1584, -0.3231, -0.1534), (0.1584, -0.3231, 0.1534), (0.1584, 0.3231, -0.1534), (0.1584, 0.3231, 0.1534), (-0.1584, -0.1861, -0.1534), (-0.1584, 0.1861, -0.1534), (-0.1584, 0.0, -0.1534), (-0.1584, 0.1861, 0.1324), (-0.1584, -0.1861, 0.1324), (-0.1584, 0.0, 0.1105), (0.1584, 0.1861, -0.1534), (0.1584, -0.1861, -0.1534), (0.1584, 0.0, -0.1534), (0.1584, -0.1861, 0.1324), (0.1584, 0.1861, 0.1324), (0.1584, 0.0, 0.1105)], [], [(7, 3, 11, 18), (2, 3, 7, 6), (4, 5, 1, 0), (9, 11, 3, 2), (6, 7, 18, 14), (17, 12, 1, 5), (8, 15, 4, 0), (15, 17, 5, 4), (2, 6, 14, 9), (12, 17, 19, 13), (13, 19, 18, 11), (15, 8, 10, 16), (16, 10, 9, 14), (17, 15, 16, 19), (19, 16, 14, 18), (11, 9, 10, 13), (13, 10, 8, 12), (0, 1, 12, 8)])
me_cube_005.polygons.foreach_set('use_smooth', [True] * 18)
_uv = me_cube_005.uv_layers.new(name='UVMap')
_uv.uv.foreach_set('vector', [0.625, 0.5, 0.875, 0.5, 0.875, 0.553, 0.625, 0.553, 0.375, 0.25, 0.625, 0.25, 0.625, 0.5, 0.375, 0.5, 0.375, 0.75, 0.625, 0.75, 0.625, 1.0, 0.375, 1.0, 0.375, 0.197, 0.625, 0.197, 0.625, 0.25, 0.375, 0.25, 0.375, 0.5, 0.625, 0.5, 0.625, 0.553, 0.375, 0.553, 0.625, 0.697, 0.875, 0.697, 0.875, 0.75, 0.625, 0.75, 0.125, 0.697, 0.375, 0.697, 0.375, 0.75, 0.125, 0.75, 0.375, 0.697, 0.625, 0.697, 0.625, 0.75, 0.375, 0.75, 0.125, 0.5, 0.375, 0.5, 0.375, 0.553, 0.125, 0.553, 0.875, 0.697, 0.625, 0.697, 0.625, 0.625, 0.875, 0.625, 0.875, 0.625, 0.625, 0.625, 0.625, 0.553, 0.875, 0.553, 0.375, 0.697, 0.125, 0.697, 0.125, 0.625, 0.375, 0.625, 0.375, 0.625, 0.125, 0.625, 0.125, 0.553, 0.375, 0.553, 0.625, 0.697, 0.375, 0.697, 0.375, 0.625, 0.625, 0.625, 0.625, 0.625, 0.375, 0.625, 0.375, 0.553, 0.625, 0.553, 0.625, 0.197, 0.375, 0.197, 0.375, 0.125, 0.625, 0.125, 0.625, 0.125, 0.375, 0.125, 0.375, 0.053, 0.625, 0.053, 0.375, 0.0, 0.625, 0.0, 0.625, 0.053, 0.375, 0.053])
me_cube_005.materials.append(mat_dark)
me_cube_005.use_remesh_fix_poles = True
me_cube_005.use_remesh_preserve_attributes = False
me_cube_005.update()
me_cube_006 = bpy.data.meshes.new('Cube.006')
me_cube_006.from_pydata([(-0.1848, 0.06161, 0.1232), (-0.1848, 0.06161, -0.1268), (0.1848, 0.06161, 0.1232), (0.1848, 0.06161, -0.1268), (-0.09872, 0.06161, 0.09917), (0.161, 0.06161, 0.09917), (-0.09872, 0.06161, -0.09917), (0.161, 0.06161, -0.09917), (-0.1848, 0.06161, -0.01657), (0.1848, 0.06161, -0.01657), (-0.09872, 0.06161, -0.01657), (0.161, 0.06161, -0.01657), (-0.1889, 0.06569, -0.1232), (-0.1889, 0.06569, -0.02193), (0.1889, 0.06569, -0.02193), (0.1889, 0.06569, -0.1232), (0.161, 0.06569, -0.09917), (-0.09872, 0.06569, -0.09917), (0.161, 0.06569, -0.02193), (-0.09872, 0.06569, -0.02193), (-0.1795, -0.0118, -0.1268), (-0.1848, -0.00647, -0.1268), (0.1848, -0.00647, -0.1268), (0.1795, -0.0118, -0.1268), (0.1796, -0.0118, -0.01657), (0.1848, -0.006583, -0.01657), (-0.1848, -0.006583, -0.01657), (-0.1796, -0.0118, -0.01657), (-0.1889, -0.0106, -0.1232), (-0.1836, -0.01588, -0.1232), (0.1836, -0.01588, -0.1232), (0.1889, -0.0106, -0.1232), (-0.1836, -0.01588, -0.02193), (-0.1889, -0.01062, -0.02193), (0.1836, -0.01588, -0.02193), (0.1889, -0.01062, -0.02193), (0.1806, 0.01599, -0.1072), (0.1806, 0.01415, -0.1054), (0.1806, 0.01415, 0.1017), (0.1806, 0.01599, 0.1035), (0.1806, 0.0371, 0.1035), (0.1806, 0.03894, 0.1017), (0.1806, 0.03894, -0.1054), (0.1806, 0.0371, -0.1072), (0.1848, 0.01599, 0.1035), (0.1848, 0.01415, 0.1017), (0.1848, 0.0371, 0.1035), (0.1848, 0.03894, 0.1017), (0.1889, 0.01415, -0.02193), (0.1848, 0.01415, -0.01657), (0.1889, 0.01415, -0.1054), (0.1848, 0.03894, -0.01657), (0.1889, 0.03894, -0.02193), (0.1889, 0.03894, -0.1054), (0.1889, 0.0371, -0.1072), (0.1889, 0.01599, -0.1072), (-0.1086, 0.06569, -0.09018), (-0.1262, 0.06569, -0.05497), (-0.179, 0.06569, -0.05497), (-0.1614, 0.06569, -0.09018), (-0.1614, 0.07047, -0.09018), (-0.1086, 0.07047, -0.09018), (-0.1262, 0.07047, -0.05497), (-0.179, 0.07047, -0.05497), (0.04342, 0.05151, 0.1284), (-0.03471, 0.05151, 0.1284), (-0.03259, 0.05151, 0.1533), (-0.03471, 0.05151, 0.151), (0.04342, 0.05151, 0.151), (0.0413, 0.05151, 0.1533), (-0.1848, -0.006606, 0.1203), (-0.1848, -0.002456, 0.1232), (-0.1784, -0.008867, 0.1232), (-0.1796, -0.0118, 0.1203), (0.1784, -0.008867, 0.1232), (0.1796, -0.0118, 0.1203), (0.1848, -0.002456, 0.1232), (0.1848, -0.006606, 0.1203), (0.05056, 0.05151, 0.1126), (-0.04185, 0.05151, 0.1126), (-0.04185, 0.05151, 0.1532), (-0.03555, 0.05151, 0.1595), (0.04426, 0.05151, 0.1595), (0.05056, 0.05151, 0.1532), (0.04342, 0.04679, 0.1284), (-0.03471, 0.04679, 0.1284), (-0.03471, 0.04679, 0.151), (-0.03259, 0.04679, 0.1533), (0.0413, 0.04679, 0.1533), (0.04342, 0.04679, 0.151), (0.05609, -0.0118, 0.02824), (0.04189, -0.0118, 0.06015), (0.01594, -0.0118, 0.08351), (-0.01727, -0.0118, 0.0943), (-0.052, -0.0118, 0.09065), (-0.08224, -0.0118, 0.07319), (-0.1028, -0.0118, 0.04494), (-0.11, -0.0118, 0.01078), (-0.1028, -0.0118, -0.02338), (-0.08224, -0.0118, -0.05163), (-0.052, -0.0118, -0.06909), (-0.01727, -0.0118, -0.07274), (0.01594, -0.0118, -0.06195), (0.04189, -0.0118, -0.03858), (0.05609, -0.0118, -0.006678), (0.03444, -0.04507, -0.002076), (0.03444, -0.04507, 0.02364), (0.02398, -0.04507, 0.04713), (0.004872, -0.04507, 0.06434), (-0.01959, -0.04507, 0.07229), (-0.04516, -0.04507, 0.0696), (-0.06743, -0.04507, 0.05674), (-0.08255, -0.04507, 0.03594), (-0.0879, -0.04507, 0.01078), (-0.08255, -0.04507, -0.01437), (-0.06743, -0.04507, -0.03518), (-0.04516, -0.04507, -0.04804), (-0.01959, -0.04507, -0.05072), (0.004872, -0.04507, -0.04278), (0.02398, -0.04507, -0.02557), (0.05609, -0.04507, -0.006678), (0.05609, -0.04507, 0.02824), (0.04189, -0.04507, 0.06015), (0.01594, -0.04507, 0.08351), (-0.01727, -0.04507, 0.0943), (-0.052, -0.04507, 0.09065), (-0.08224, -0.04507, 0.07319), (-0.1028, -0.04507, 0.04494), (-0.11, -0.04507, 0.01078), (-0.1028, -0.04507, -0.02338), (-0.08224, -0.04507, -0.05163), (-0.052, -0.04507, -0.06909), (-0.01727, -0.04507, -0.07274), (0.01594, -0.04507, -0.06195), (0.04189, -0.04507, -0.03858), (0.03444, -0.03218, -0.002076), (0.03444, -0.03218, 0.02364), (0.02398, -0.03218, 0.04713), (0.004872, -0.03218, 0.06434), (-0.01959, -0.03218, 0.07229), (-0.04516, -0.03218, 0.0696), (-0.06743, -0.03218, 0.05674), (-0.08255, -0.03218, 0.03594), (-0.0879, -0.03218, 0.01078), (-0.08255, -0.03218, -0.01437), (-0.06743, -0.03218, -0.03518), (-0.04516, -0.03218, -0.04804), (-0.01959, -0.03218, -0.05072), (0.004872, -0.03218, -0.04278), (0.02398, -0.03218, -0.02557), (0.1579, 0.0493, -0.09608), (0.161, 0.05239, -0.09917), (0.1579, 0.0493, 0.09608), (0.161, 0.05239, 0.09917), (-0.09563, 0.0493, 0.09608), (-0.09872, 0.05239, 0.09917), (-0.09563, 0.0493, -0.09608), (-0.09872, 0.05239, -0.09917), (0.161, 0.05239, -0.02058), (0.1579, 0.0493, -0.02193), (-0.09872, 0.05239, -0.02058), (-0.09563, 0.0493, -0.02193), (-0.1357, -0.003728, 0.1205), (-0.1179, -0.001805, 0.1205), (-0.1039, 0.009444, 0.1205), (-0.09825, 0.02645, 0.1205), (-0.1027, 0.04381, 0.1205), (-0.1158, 0.05601, 0.1205), (-0.1334, 0.05918, 0.1205), (-0.15, 0.05232, 0.1205), (-0.1602, 0.0376, 0.1205), (-0.1608, 0.01969, 0.1205), (-0.1517, 0.004285, 0.1205), (-0.1517, 0.004285, 0.1317), (-0.1357, -0.003728, 0.1317), (-0.1179, -0.001805, 0.1317), (-0.1039, 0.009444, 0.1317), (-0.09825, 0.02645, 0.1317), (-0.1027, 0.04381, 0.1317), (-0.1158, 0.05601, 0.1317), (-0.1334, 0.05918, 0.1317), (-0.15, 0.05232, 0.1317), (-0.1602, 0.0376, 0.1317), (-0.1608, 0.01969, 0.1317), (-0.03874, -0.002006, 0.1157), (-0.04185, 0.002633, 0.1126), (0.04736, -0.002006, 0.1157), (0.05056, 0.002633, 0.1126), (-0.04185, 0.002633, 0.1532), (-0.03874, -0.002006, 0.1517), (-0.03413, -0.002006, 0.1563), (-0.03555, 0.002633, 0.1595), (0.04295, -0.002006, 0.1563), (0.04426, 0.002633, 0.1595), (0.04736, -0.002006, 0.1519), (0.05056, 0.002633, 0.1532), (0.0198, -0.002006, 0.1563), (0.1694, 0.04621, 0.1232), (0.1694, 7.406e-09, 0.1232), (0.07701, 3.366e-09, 0.1232), (0.07701, 0.04621, 0.1232), (0.0826, 0.04062, 0.1328), (0.1638, 0.04062, 0.1328), (0.1638, 0.005591, 0.1328), (0.0826, 0.005591, 0.1328), (0.07701, 0.04621, 0.1328), (0.1694, 0.04621, 0.1328), (0.1694, 7.406e-09, 0.1328), (0.07701, 3.366e-09, 0.1328), (0.08406, 0.04141, 0.1282), (0.1653, 0.04141, 0.1282), (0.1653, 0.006385, 0.1282), (0.08406, 0.006385, 0.1282), (-0.1848, 0.0363, 0.1078), (-0.1848, 0.0363, 0.06161), (-0.1848, 0.02089, 0.06161), (-0.1848, 0.02089, 0.1078), (-0.198, 0.02089, 0.1078), (-0.2034, 0.02089, 0.1024), (-0.2034, 0.0363, 0.1024), (-0.198, 0.0363, 0.1078), (-0.198, 0.0363, 0.06161), (-0.2034, 0.0363, 0.06701), (-0.2034, 0.02089, 0.06701), (-0.198, 0.02089, 0.06161), (-0.1956, 0.02089, 0.1002), (-0.1956, 0.0363, 0.1002), (-0.1848, 0.0363, 0.1002), (-0.1848, 0.02089, 0.1002), (-0.1956, 0.0363, 0.06922), (-0.1956, 0.02089, 0.06922), (-0.1848, 0.0363, 0.06922), (-0.1848, 0.02089, 0.06922), (0.08199, -0.01078, 0.1093), (0.08199, -0.01078, -0.005059), (0.154, -0.01078, -0.005059), (0.154, -0.01078, 0.1093), (0.1415, -0.02187, 0.09322), (0.09448, -0.02187, 0.09322), (0.09448, -0.02187, 0.01105), (0.1415, -0.02187, 0.01105), (0.154, -0.02187, 0.1093), (0.08199, -0.02187, 0.1093), (0.08199, -0.02187, -0.005059), (0.154, -0.02187, -0.005059), (0.1415, -0.01436, 0.09322), (0.09448, -0.01436, 0.09322), (0.09448, -0.01436, 0.01105), (0.1415, -0.01436, 0.01105)], [], [(0, 71, 72, 74, 76, 2), (22, 3, 15, 31), (24, 75, 73, 27), (1, 21, 28, 12), (20, 21, 1, 3, 22, 23), (20, 23, 30, 29), (5, 153, 155, 4), (7, 151, 158, 11), (4, 155, 160, 10), (2, 5, 4, 0), (10, 6, 17, 19), (9, 11, 5, 2), (10, 8, 0, 4), (6, 7, 16, 17), (10, 160, 157, 6), (11, 158, 153, 5), (11, 9, 14, 18), (26, 8, 13, 33), (8, 10, 19, 13), (12, 17, 16, 15), (17, 12, 13, 19), (15, 16, 18, 14), (15, 14, 52, 53, 54, 55, 50, 48, 35, 31), (28, 33, 13, 12), (30, 34, 32, 29), (7, 11, 18, 16), (3, 1, 12, 15), (9, 51, 52, 14), (24, 27, 32, 34), (9, 2, 76, 77, 25, 49, 45, 44, 46, 47, 51), (24, 34, 35, 25), (26, 70, 71, 0, 8), (33, 28, 29, 32), (31, 35, 34, 30), (22, 31, 30, 23), (28, 21, 20, 29), (32, 27, 26, 33), (25, 77, 75, 24), (36, 43, 42, 41, 40, 39, 38, 37), (50, 37, 38, 45, 49, 48), (48, 49, 25, 35), (53, 42, 43, 54), (46, 40, 41, 47), (44, 39, 40, 46), (54, 43, 36, 55), (55, 36, 37, 50), (45, 38, 39, 44), (47, 41, 42, 53, 52, 51), (6, 157, 151, 7), (56, 57, 58, 59), (61, 60, 63, 62), (59, 58, 63, 60), (57, 56, 61, 62), (58, 57, 62, 63), (56, 59, 60, 61), (64, 84, 89, 68), (193, 195, 83, 82), (78, 83, 195, 187), (191, 193, 82, 81), (185, 79, 78, 187), (76, 74, 75, 77), (72, 71, 70, 73), (74, 72, 73, 75), (70, 26, 27, 73), (64, 78, 79, 65), (67, 80, 81, 66), (69, 82, 83, 68), (65, 79, 80, 67), (66, 81, 82, 69), (68, 83, 78, 64), (85, 86, 87, 88, 89, 84), (67, 86, 85, 65), (66, 87, 86, 67), (69, 88, 87, 66), (68, 89, 88, 69), (65, 85, 84, 64), (81, 80, 188, 191), (186, 194, 192, 196, 190, 189, 184), (90, 104, 103, 102, 101, 100, 99, 98, 97, 96, 95, 94, 93, 92, 91), (117, 118, 148, 147), (92, 93, 124, 123), (100, 101, 132, 131), (93, 94, 125, 124), (101, 102, 133, 132), (94, 95, 126, 125), (102, 103, 134, 133), (95, 96, 127, 126), (103, 104, 120, 134), (96, 97, 128, 127), (104, 90, 121, 120), (97, 98, 129, 128), (90, 91, 122, 121), (98, 99, 130, 129), (91, 92, 123, 122), (99, 100, 131, 130), (106, 105, 120, 121), (107, 106, 121, 122), (108, 107, 122, 123), (109, 108, 123, 124), (110, 109, 124, 125), (111, 110, 125, 126), (112, 111, 126, 127), (113, 112, 127, 128), (114, 113, 128, 129), (115, 114, 129, 130), (116, 115, 130, 131), (117, 116, 131, 132), (118, 117, 132, 133), (119, 118, 133, 134), (105, 119, 134, 120), (136, 137, 138, 139, 140, 141, 142, 143, 144, 145, 146, 147, 148, 149, 135), (110, 111, 141, 140), (118, 119, 149, 148), (111, 112, 142, 141), (119, 105, 135, 149), (112, 113, 143, 142), (105, 106, 136, 135), (113, 114, 144, 143), (106, 107, 137, 136), (114, 115, 145, 144), (107, 108, 138, 137), (115, 116, 146, 145), (108, 109, 139, 138), (116, 117, 147, 146), (109, 110, 140, 139), (159, 152, 153, 158), (152, 154, 155, 153), (161, 156, 157, 160), (156, 150, 151, 157), (150, 159, 158, 151), (154, 161, 160, 155), (161, 154, 152, 159, 150, 156), (162, 172, 171, 170, 169, 168, 167, 166, 165, 164, 163), (174, 175, 176, 177, 178, 179, 180, 181, 182, 183, 173), (164, 165, 177, 176), (171, 172, 173, 183), (172, 162, 174, 173), (168, 169, 181, 180), (165, 166, 178, 177), (162, 163, 175, 174), (169, 170, 182, 181), (166, 167, 179, 178), (163, 164, 176, 175), (170, 171, 183, 182), (167, 168, 180, 179), (185, 187, 186, 184), (191, 188, 189, 190), (195, 193, 192, 194), (188, 185, 184, 189), (193, 191, 190, 196, 192), (194, 186, 187, 195), (185, 188, 80, 79), (197, 198, 199, 200), (201, 204, 212, 209), (200, 199, 208, 205), (198, 197, 206, 207), (199, 198, 207, 208), (197, 200, 205, 206), (201, 202, 206, 205), (202, 203, 207, 206), (203, 204, 208, 207), (204, 201, 205, 208), (210, 209, 212, 211), (203, 202, 210, 211), (204, 203, 211, 212), (202, 201, 209, 210), (213, 216, 228, 227), (215, 232, 230, 225, 228, 216, 217, 218, 223, 224), (213, 227, 226, 229, 231, 214, 221, 222, 219, 220), (214, 215, 224, 221), (219, 222, 223, 218), (217, 220, 219, 218), (221, 224, 223, 222), (216, 213, 220, 217), (229, 230, 232, 231), (231, 232, 215, 214), (226, 225, 230, 229), (225, 226, 227, 228), (233, 236, 235, 234), (239, 240, 248, 247), (235, 236, 241, 244), (233, 234, 243, 242), (234, 235, 244, 243), (236, 233, 242, 241), (238, 237, 241, 242), (239, 238, 242, 243), (240, 239, 243, 244), (237, 240, 244, 241), (246, 247, 248, 245), (237, 238, 246, 245), (240, 237, 245, 248), (238, 239, 247, 246)])
me_cube_006.polygons.foreach_set('use_smooth', [True] * 192)
me_cube_006.polygons.foreach_set('material_index', [0, 1, 0, 1, 1, 1, 0, 1, 0, 0, 1, 0, 0, 1, 1, 0, 1, 1, 1, 1, 1, 1, 1, 1, 1, 1, 1, 1, 1, 0, 1, 0, 1, 1, 1, 1, 1, 0, 1, 1, 1, 1, 1, 1, 1, 1, 1, 1, 1, 2, 2, 2, 2, 2, 2, 1, 1, 1, 1, 1, 0, 0, 0, 0, 1, 1, 1, 1, 1, 1, 4, 1, 1, 1, 1, 1, 1, 1, 0, 2, 2, 2, 2, 2, 2, 2, 2, 2, 2, 2, 2, 2, 2, 2, 2, 2, 2, 2, 2, 2, 2, 2, 2, 2, 2, 2, 2, 2, 2, 2, 0, 2, 2, 2, 2, 2, 2, 2, 2, 2, 2, 2, 2, 2, 2, 0, 0, 1, 1, 1, 0, 3, 2, 2, 2, 2, 2, 2, 2, 2, 2, 2, 2, 2, 2, 1, 1, 1, 1, 1, 1, 1, 2, 2, 2, 2, 2, 2, 2, 2, 2, 2, 2, 2, 2, 2, 1, 1, 1, 1, 1, 1, 1, 1, 1, 1, 1, 1, 0, 2, 2, 2, 2, 2, 2, 2, 2, 2, 0, 2, 2, 2])
_uv = me_cube_006.uv_layers.new(name='UVMap')
_uv.uv.foreach_set('vector', [0.625, 0.5, 0.8432, 0.5, 0.865, 0.5043, 0.865, 0.7457, 0.8432, 0.75, 0.625, 0.75, 0.1432, 0.75, 0.375, 0.75, 0.375, 0.75, 0.1412, 0.75, 0.4513, 0.003529, 0.6214, 0.003514, 0.6214, 0.2465, 0.4513, 0.2465, 0.375, 0.5, 0.1432, 0.5, 0.1412, 0.5, 0.375, 0.5, 0.125, 0.5036, 0.1432, 0.5, 0.375, 0.5, 0.375, 0.75, 0.1432, 0.75, 0.125, 0.7464, 0.125, 0.5036, 0.125, 0.7464, 0.125, 0.7465, 0.125, 0.5035, 0.0, 0.0, 0.0, 0.0, 0.0, 0.0, 0.0, 0.0, 0.0, 0.0, 0.0, 0.0, 0.0, 0.0, 0.0, 0.0, 0.0, 0.0, 0.0, 0.0, 0.0, 0.0, 0.0, 0.0, 0.625, 0.75, 0.6006, 0.7339, 0.6006, 0.5494, 0.625, 0.5, 0.0, 0.0, 0.0, 0.0, 0.0, 0.0, 0.0, 0.0, 0.4513, 0.75, 0.4608, 0.7339, 0.6006, 0.7339, 0.625, 0.75, 0.4608, 0.5494, 0.4513, 0.5, 0.625, 0.5, 0.6006, 0.5494, 0.0, 0.0, 0.0, 0.0, 0.0, 0.0, 0.0, 0.0, 0.0, 0.0, 0.0, 0.0, 0.0, 0.0, 0.0, 0.0, 0.0, 0.0, 0.0, 0.0, 0.0, 0.0, 0.0, 0.0, 0.4608, 0.7339, 0.4513, 0.75, 0.4513, 0.75, 0.4608, 0.7339, 0.4513, 0.2678, 0.4513, 0.5, 0.4513, 0.5, 0.4513, 0.2661, 0.4513, 0.5, 0.4608, 0.5494, 0.4608, 0.5494, 0.4513, 0.5, 0.375, 0.5, 0.3994, 0.5494, 0.3994, 0.7339, 0.375, 0.75, 0.3994, 0.5494, 0.375, 0.5, 0.4513, 0.5, 0.4608, 0.5494, 0.375, 0.75, 0.3994, 0.7339, 0.4608, 0.7339, 0.4513, 0.75, 0.375, 0.75, 0.4513, 0.75, 0.4513, 0.832, 0.3885, 0.832, 0.3871, 0.8376, 0.3871, 0.9023, 0.3885, 0.908, 0.4513, 0.908, 0.4513, 0.9839, 0.375, 0.9838, 0.375, 0.2662, 0.4513, 0.2661, 0.4513, 0.5, 0.375, 0.5, 0.375, 0.003496, 0.4513, 0.003481, 0.4513, 0.2465, 0.375, 0.2465, 0.0, 0.0, 0.0, 0.0, 0.0, 0.0, 0.0, 0.0, 0.375, 0.75, 0.375, 0.5, 0.375, 0.5, 0.375, 0.75, 0.4513, 0.75, 0.4513, 0.8272, 0.4513, 0.832, 0.4513, 0.75, 0.4513, 0.003529, 0.4513, 0.2465, 0.4513, 0.2465, 0.4513, 0.003481, 0.4513, 0.75, 0.625, 0.75, 0.625, 0.9682, 0.6214, 0.9823, 0.4513, 0.9822, 0.4513, 0.9116, 0.5982, 0.9116, 0.6005, 0.9053, 0.6005, 0.8335, 0.5982, 0.8272, 0.4513, 0.8272, 0.4513, 0.003529, 0.4513, 0.003481, 0.4513, 0.0, 0.4513, 0.0, 0.4513, 0.2678, 0.6214, 0.2677, 0.625, 0.2818, 0.625, 0.5, 0.4513, 0.5, 0.4513, 0.2661, 0.375, 0.2662, 0.375, 0.2465, 0.4513, 0.2465, 0.375, 0.0, 0.4513, 0.0, 0.4513, 0.003481, 0.375, 0.003496, 0.1432, 0.75, 0.1412, 0.75, 0.125, 0.7465, 0.125, 0.7464, 0.1412, 0.5, 0.1432, 0.5, 0.125, 0.5036, 0.125, 0.5035, 0.4513, 0.2465, 0.4513, 0.2465, 0.4513, 0.2678, 0.4513, 0.2661, 0.4513, 0.0, 0.6214, 0.0, 0.6214, 0.003514, 0.4513, 0.003529, 0.0, 0.0, 0.0, 0.0, 0.0, 0.0, 0.0, 0.0, 0.0, 0.0, 0.0, 0.0, 0.0, 0.0, 0.0, 0.0, 0.0, 0.0, 0.0, 0.0, 0.0, 0.0, 0.0, 0.0, 0.0, 0.0, 0.0, 0.0, 0.4513, 0.908, 0.4513, 0.9116, 0.4513, 0.9822, 0.4513, 0.9839, 0.0, 0.0, 0.0, 0.0, 0.0, 0.0, 0.0, 0.0, 0.0, 0.0, 0.0, 0.0, 0.0, 0.0, 0.0, 0.0, 0.0, 0.0, 0.0, 0.0, 0.0, 0.0, 0.0, 0.0, 0.0, 0.0, 0.0, 0.0, 0.0, 0.0, 0.0, 0.0, 0.0, 0.0, 0.0, 0.0, 0.0, 0.0, 0.0, 0.0, 0.0, 0.0, 0.0, 0.0, 0.0, 0.0, 0.0, 0.0, 0.0, 0.0, 0.0, 0.0, 0.0, 0.0, 0.0, 0.0, 0.0, 0.0, 0.0, 0.0, 0.0, 0.0, 0.0, 0.0, 0.0, 0.0, 0.0, 0.0, 0.0, 0.0, 0.0, 0.0, 0.0, 0.0, 0.0, 0.0, 0.0, 0.0, 0.0, 0.0, 0.0, 0.0, 0.0, 0.0, 0.0, 0.0, 0.0, 0.0, 0.0, 0.0, 0.0, 0.0, 0.0, 0.0, 0.0, 0.0, 0.0, 0.0, 0.0, 0.0, 0.0, 0.0, 0.0, 0.0, 0.0, 0.0, 0.0, 0.0, 0.0, 0.0, 0.0, 0.0, 0.0, 0.0, 0.0, 0.0, 0.0, 0.0, 0.0, 0.0, 0.0, 0.0, 0.0, 0.0, 0.0, 0.0, 0.0, 0.0, 0.0, 0.0, 0.0, 0.0, 0.0, 0.0, 0.0, 0.0, 0.0, 0.0, 0.0, 0.0, 0.0, 0.0, 0.0, 0.0, 0.0, 0.0, 0.0, 0.0, 0.0, 0.0, 0.0, 0.0, 0.0, 0.0, 0.0, 0.0, 0.625, 0.0, 0.625, 0.002932, 0.6214, 0.003514, 0.6214, 0.0, 0.625, 0.25, 0.625, 0.2677, 0.6214, 0.2677, 0.6214, 0.2465, 0.625, 0.004336, 0.625, 0.2457, 0.6214, 0.2465, 0.6214, 0.003514, 0.6214, 0.2677, 0.4513, 0.2678, 0.4513, 0.2465, 0.6214, 0.2465, 0.0, 0.0, 0.0, 0.0, 0.0, 0.0, 0.0, 0.0, 0.0, 0.0, 0.0, 0.0, 0.0, 0.0, 0.0, 0.0, 0.0, 0.0, 0.0, 0.0, 0.0, 0.0, 0.0, 0.0, 0.0, 0.0, 0.0, 0.0, 0.0, 0.0, 0.0, 0.0, 0.0, 0.0, 0.0, 0.0, 0.0, 0.0, 0.0, 0.0, 0.0, 0.0, 0.0, 0.0, 0.0, 0.0, 0.0, 0.0, 0.0, 0.0, 0.0, 0.0, 0.0, 0.0, 0.0, 0.0, 0.0, 0.0, 0.0, 0.0, 0.0, 0.0, 0.0, 0.0, 0.0, 0.0, 0.0, 0.0, 0.0, 0.0, 0.0, 0.0, 0.0, 0.0, 0.0, 0.0, 0.0, 0.0, 0.0, 0.0, 0.0, 0.0, 0.0, 0.0, 0.0, 0.0, 0.0, 0.0, 0.0, 0.0, 0.0, 0.0, 0.0, 0.0, 0.0, 0.0, 0.0, 0.0, 0.0, 0.0, 0.0, 0.0, 0.0, 0.0, 0.0, 0.0, 0.0, 0.0, 0.0, 0.0, 0.0, 0.0, 0.0, 0.0, 0.0, 0.0, 0.0, 0.0, 0.0, 0.0, 0.0, 0.0, 0.0, 0.0, 0.0, 0.0, 0.0, 0.0, 0.0, 0.0, 0.0, 0.0, 0.0, 0.0, 0.0, 0.0, 0.0, 0.0, 0.0, 0.0, 0.0, 0.0, 0.0, 0.0, 0.0, 0.0, 0.0, 0.0, 0.0, 0.0, 0.0, 0.0, 0.0, 0.0, 0.0, 0.0, 0.0, 0.0, 0.0, 0.0, 0.0, 0.0, 0.0, 0.0, 0.0, 0.0, 0.0, 0.0, 0.0, 0.0, 0.0, 0.0, 0.0, 0.0, 0.0, 0.0, 0.0, 0.0, 0.0, 0.0, 0.0, 0.0, 0.0, 0.0, 0.0, 0.0, 0.0, 0.0, 0.0, 0.0, 0.0, 0.0, 0.0, 0.0, 0.0, 0.0, 0.0, 0.0, 0.0, 0.0, 0.0, 0.0, 0.0, 0.0, 0.0, 0.0, 0.0, 0.0, 0.0, 0.0, 0.0, 0.0, 0.0, 0.0, 0.0, 0.0, 0.0, 0.0, 0.0, 0.0, 0.0, 0.0, 0.0, 0.0, 0.0, 0.0, 0.0, 0.0, 0.0, 0.0, 0.0, 0.0, 0.0, 0.0, 0.0, 0.0, 0.0, 0.0, 0.0, 0.0, 0.0, 0.0, 0.0, 0.0, 0.0, 0.0, 0.0, 0.0, 0.0, 0.0, 0.0, 0.0, 0.0, 0.0, 0.0, 0.0, 0.0, 0.0, 0.0, 0.0, 0.0, 0.0, 0.0, 0.0, 0.0, 0.0, 0.0, 0.0, 0.0, 0.0, 0.0, 0.0, 0.0, 0.0, 0.0, 0.0, 0.0, 0.0, 0.0, 0.0, 0.0, 0.0, 0.0, 0.0, 0.0, 0.0, 0.0, 0.0, 0.0, 0.0, 0.0, 0.0, 0.0, 0.0, 0.0, 0.0, 0.0, 0.0, 0.0, 0.0, 0.0, 0.0, 0.0, 0.0, 0.0, 0.0, 0.0, 0.0, 0.0, 0.0, 0.0, 0.0, 0.0, 0.0, 0.0, 0.0, 0.0, 0.0, 0.0, 0.0, 0.0, 0.0, 0.0, 0.0, 0.0, 0.0, 0.0, 0.0, 0.0, 0.0, 0.0, 0.0, 0.0, 0.0, 0.0, 0.0, 0.0, 0.0, 0.0, 0.0, 0.0, 0.0, 0.0, 0.0, 0.0, 0.0, 0.0, 0.0, 0.0, 0.0, 0.0, 0.0, 0.0, 0.0, 0.0, 0.0, 0.0, 0.0, 0.0, 0.0, 0.0, 0.0, 0.0, 0.0, 0.0, 0.0, 0.0, 0.0, 0.0, 0.0, 0.0, 0.0, 0.0, 0.0, 0.0, 0.0, 0.0, 0.0, 0.0, 0.0, 0.0, 0.0, 0.0, 0.0, 0.0, 0.0, 0.0, 0.0, 0.0, 0.0, 0.0, 0.0, 0.0, 0.0, 0.0, 0.0, 0.0, 0.0, 0.0, 0.0, 0.0, 0.0, 0.0, 0.0, 0.0, 0.0, 0.0, 0.0, 0.0, 0.0, 0.0, 0.0, 0.0, 0.0, 0.0, 0.0, 0.0, 0.0, 0.0, 0.0, 0.0, 0.0, 0.0, 0.0, 0.0, 0.0, 0.0, 0.0, 0.0, 0.0, 0.0, 0.0, 0.0, 0.0, 0.0, 0.0, 0.0, 0.0, 0.0, 0.0, 0.0, 0.0, 0.0, 0.0, 0.0, 0.0, 0.0, 0.0, 0.0, 0.0, 0.0, 0.0, 0.0, 0.0, 0.0, 0.0, 0.0, 0.0, 0.0, 0.0, 0.0, 0.0, 0.0, 0.0, 0.0, 0.0, 0.0, 0.0, 0.0, 0.0, 0.0, 0.0, 0.0, 0.0, 0.0, 0.0, 0.0, 0.0, 0.0, 0.0, 0.0, 0.0, 0.0, 0.0, 0.0, 0.0, 0.0, 0.0, 0.0, 0.0, 0.0, 0.0, 0.0, 0.0, 0.0, 0.0, 0.0, 0.0, 0.0, 0.0, 0.0, 0.0, 0.0, 0.0, 0.0, 0.0, 0.0, 0.0, 0.0, 0.0, 0.0, 0.0, 0.0, 0.0, 0.0, 0.0, 0.0, 0.0, 0.0, 0.0, 0.0, 0.0, 0.0, 0.0, 0.0, 0.0, 0.0, 0.0, 0.0, 0.0, 0.0, 0.0, 0.0, 0.0, 0.0, 0.0, 0.0, 0.0, 0.0, 0.0, 0.0, 0.0, 0.0, 0.0, 0.0, 0.0, 0.0, 0.0, 0.0, 0.0, 0.0, 0.0, 0.0, 0.0, 0.0, 0.0, 0.0, 0.0, 0.0, 0.0, 0.0, 0.0, 0.0, 0.0, 0.0, 0.0, 0.0, 0.0, 0.0, 0.0, 0.0, 0.0, 0.0, 0.0, 0.0, 0.0, 0.0, 0.0, 0.0, 0.0, 0.0, 0.0, 0.0, 0.0, 0.0, 0.0, 0.0, 0.0, 0.0, 0.0, 1.0, 0.3859, 1.0, 1.0, 0.0, 1.0, 5.96e-08, 0.3859, 1.192e-07, 0.0, 1.0, 0.0, 0.0, 0.0, 0.0, 0.0, 0.0, 0.0, 0.0, 0.0, 0.0, 0.0, 0.0, 0.0, 0.0, 0.0, 0.0, 0.0, 0.0, 0.0, 0.0, 0.0, 0.0, 0.0, 0.0, 0.0, 0.0, 0.0, 0.0, 0.0, 0.0, 0.0, 0.0, 0.0, 0.0, 0.0, 0.0, 0.0, 0.0, 0.0, 0.0, 0.0, 0.0, 0.0, 0.0, 0.0, 0.0, 0.0, 0.0, 0.0, 0.0, 0.0, 0.0, 0.0, 0.0, 0.0, 0.0, 0.0, 0.0, 0.0, 0.0, 0.0, 0.0, 0.0, 0.0, 0.0, 0.0, 0.0, 0.0, 0.0, 0.0, 0.0, 0.0, 0.0, 0.0, 0.0, 0.0, 0.0, 0.0, 0.0, 0.0, 0.0, 0.0, 0.0, 0.0, 0.0, 0.0, 0.0, 0.0, 0.0, 0.0, 0.0, 0.0, 0.0, 0.0, 0.0, 0.0, 0.0, 0.0, 0.0, 0.0, 0.0, 0.0, 0.0, 0.0, 0.0, 0.0, 0.0, 0.0, 0.0, 0.0, 0.0, 0.0, 0.0, 0.0, 0.0, 0.0, 0.0, 0.0, 0.0, 0.0, 0.0, 0.0, 0.0, 0.0, 0.0, 0.0, 0.0, 0.0, 0.0, 0.0, 0.0, 0.0, 0.0, 0.0, 0.0, 0.0, 0.0, 0.0, 0.0, 0.0, 0.0, 0.0, 0.0, 0.0, 0.0, 0.0, 0.0, 0.0, 0.0, 0.0, 0.0, 0.0, 0.0, 0.0, 0.0, 0.0, 0.0, 0.0, 0.0, 0.0, 0.0, 0.0, 0.0, 0.0, 0.0, 0.0, 0.0, 0.0, 0.0, 0.0, 0.0, 0.0, 0.0, 0.0, 0.0, 0.0, 0.0, 0.0, 0.0, 0.0, 0.0, 0.0, 0.0, 0.0, 0.0, 0.0, 0.0, 0.0, 0.0, 0.0, 0.0, 0.0, 0.0, 0.0, 0.0, 0.0, 0.0, 0.0, 0.0, 0.0, 0.0, 0.0, 0.0, 0.0, 0.0, 0.0, 0.0, 0.0, 0.0, 0.0, 0.0, 0.0, 0.0, 0.0, 0.0, 0.0, 0.0, 0.0, 0.0, 0.0, 0.0, 0.0, 0.0, 0.0, 0.0, 0.0, 0.0, 0.0, 0.0, 0.0, 0.0, 0.0, 0.0, 0.0, 0.0, 0.0, 0.0, 0.0, 0.0, 0.0, 0.0, 0.0, 0.0, 0.0, 0.0, 0.0, 0.0, 0.0, 0.0, 0.0, 0.0, 0.0, 0.0, 0.0, 0.0, 0.0, 0.0, 0.0, 0.0, 0.0, 0.0, 0.0, 0.0, 0.0, 0.0, 0.0, 0.0, 0.0, 0.0, 0.0, 0.0, 0.0, 0.0, 0.0, 0.0, 0.0, 0.0, 0.0, 0.0, 0.0, 0.0, 0.0, 0.0, 0.0, 0.0, 0.0, 0.0, 0.0, 0.0, 0.0, 0.0, 0.0, 0.0, 0.0, 0.0, 0.0, 0.0, 0.0, 0.0, 0.0, 0.0, 0.0, 0.0, 0.0, 0.0, 0.0, 0.0, 0.0, 0.0, 0.0, 0.0, 0.0, 0.0, 0.0, 0.0, 0.0, 0.0, 0.0, 0.0, 0.0, 0.0, 0.0, 0.0, 0.0, 0.0, 0.0, 0.0, 0.0, 0.0, 0.0, 0.0, 0.0, 0.0, 0.0, 0.0, 0.0, 0.0, 0.0, 0.0, 0.0, 0.0, 0.0, 0.0, 0.0, 0.0, 0.0, 0.0, 0.0, 0.0, 0.0, 0.0, 0.0, 0.0, 0.0, 0.0, 0.0, 0.0, 0.0, 0.0, 0.0, 0.0, 0.0, 0.0, 0.0, 0.0, 0.0, 0.0, 0.0, 0.0, 0.0, 0.0, 0.0, 0.0, 0.0, 0.0, 0.0, 0.0, 0.0, 0.0, 0.0, 0.0, 0.0, 0.0, 0.0, 0.0, 0.0, 0.0, 0.0, 0.0, 0.0, 0.0, 0.0, 0.0, 0.0, 0.0, 0.0, 0.0, 0.0, 0.0, 0.0, 0.0, 0.0, 0.0, 0.0, 0.0, 0.0, 0.0, 0.0, 0.0, 0.0, 0.0, 0.0, 0.0, 0.0, 0.0, 0.0, 0.0, 0.0, 0.0, 0.0, 0.0, 0.0, 0.0, 0.0, 0.0, 0.0, 0.0, 0.0, 0.0, 0.0, 0.0, 0.0, 0.0, 0.0, 0.0, 0.0, 0.0, 0.0, 0.0, 0.0, 0.0, 0.0, 0.0, 0.0, 0.0, 0.0, 0.0, 0.0, 0.0, 0.0, 0.0, 0.0, 0.0, 0.0, 0.0, 0.0, 0.0, 0.0, 0.0, 0.0, 0.0, 0.0, 0.0, 0.0, 0.0, 0.0, 0.0, 0.0, 0.0, 0.0, 0.0, 0.0, 0.0, 0.0, 0.0, 0.0, 0.0, 0.0, 0.0, 0.0, 0.0, 0.0, 0.0, 0.0, 0.0, 0.0, 0.0, 0.0, 0.0, 0.0, 0.0, 0.0, 0.0, 0.0, 0.0, 0.0, 0.0, 0.0, 0.0, 0.0, 0.0, 0.0, 0.0, 0.0, 0.0, 0.0, 0.0, 0.0, 0.0, 0.0, 0.0, 0.0, 0.0, 0.0, 0.0, 0.0, 0.0, 0.0, 0.0, 0.0, 0.0, 0.0, 0.0, 0.0, 0.0, 0.0, 0.0, 0.0, 0.0, 0.0, 0.0, 0.0, 0.0, 0.0, 0.0])
me_cube_006.materials.append(mat_plasticky)
me_cube_006.materials.append(mat_dark)
me_cube_006.materials.append(mat_lighterdark)
me_cube_006.materials.append(mat_screen)
me_cube_006.materials.append(mat_material_005)
me_cube_006.use_remesh_preserve_volume = False
me_cube_006.use_remesh_preserve_attributes = False
me_cube_006.use_mirror_vertex_groups = False
me_cube_006.update()
arm_metarig = bpy.data.armatures.new('metarig')  # bones are not reproduced

# ---- objects
ob_cube = bpy.data.objects.new('Cube', me_cube)
ob_metarig = bpy.data.objects.new('metarig', arm_metarig)
ob_polaroid = bpy.data.objects.new('Polaroid', me_cube_004)
ob_dpad = bpy.data.objects.new('Dpad', me_cube_003)
ob_button = bpy.data.objects.new('Button', me_cube_001)
ob_toggle = bpy.data.objects.new('Toggle', me_cube_005)
ob_camera = bpy.data.objects.new('Camera', me_cube_006)

# ---- transforms, parenting, visibility, modifiers, constraints
ob_cube.parent = ob_metarig
ob_cube.location = (5.96e-08, 7.451e-09, -8.382e-09)
ob_cube.lock_rotations_4d = False
ob_cube.empty_display_type = 'ARROWS'
ob_cube.lineart.crease_threshold = 0.0
_vg = ob_cube.vertex_groups.new(name='upper_arm.R')
for _i, _w in zip([0, 1, 2, 3, 4, 5, 6, 7, 8, 9, 10, 11, 12, 13, 14, 16, 17, 24, 25, 26, 27, 28, 214, 215, 216, 217, 218, 219, 220, 221, 222, 223, 224, 225, 226, 227, 228, 229], [0.9997, 0.9996, 0.9997, 0.9997, 0.9945, 0.9965, 0.9951, 0.9957, 0.9996, 0.9997, 0.9952, 0.9962, 0.02557, 0.01644, 0.001787, 0.01554, 0.007479, 0.9997, 0.9996, 0.995, 0.9969, 0.01756, 0.8929, 0.1804, 0.8815, 0.204, 0.9043, 0.1668, 0.8847, 0.1928, 0.1712, 0.9, 0.1893, 0.8885, 0.1902, 0.8866, 0.1524, 0.9116]): _vg.add([_i], _w, 'REPLACE')
_vg = ob_cube.vertex_groups.new(name='forearm.R')
for _i, _w in zip([12, 13, 14, 15, 16, 17, 18, 19, 20, 21, 22, 23, 28, 29, 30, 31, 176, 177, 178, 179, 180, 181, 182, 183, 184, 185, 186, 187, 188, 189, 190, 191, 214, 215, 216, 217, 218, 219, 220, 221, 222, 223, 224, 225, 226, 227, 228, 229], [0.9615, 0.9662, 0.9737, 0.9761, 0.9665, 0.9707, 0.9881, 0.9884, 0.9909, 0.991, 0.9947, 0.9936, 0.9656, 0.9792, 0.9952, 0.9903, 0.8456, 0.1289, 0.8911, 0.08096, 0.06394, 0.9133, 0.9068, 0.04884, 0.07264, 0.8427, 0.866, 0.03035, 0.1078, 0.9001, 0.02738, 0.9157, 0.107, 0.8195, 0.1185, 0.7958, 0.09573, 0.8332, 0.1153, 0.807, 0.8288, 0.1, 0.8105, 0.1115, 0.8097, 0.1134, 0.8475, 0.08837]): _vg.add([_i], _w, 'REPLACE')
_vg = ob_cube.vertex_groups.new(name='hand.R')
for _i, _w in zip([32, 41, 45, 47, 123, 177, 188], [0.03902, 0.008869, 0.06107, 0.7067, 0.01161, 0.003849, 0.01289]): _vg.add([_i], _w, 'REPLACE')
_vg = ob_cube.vertex_groups.new(name='palm.01.R')
for _i, _w in zip([33, 34, 41, 42, 43, 51, 53, 72, 74, 123, 127, 180, 182, 183, 190], [0.08191, 0.006051, 0.5117, 0.7548, 0.877, 0.02139, 0.06799, 0.003366, 0.1302, 0.08904, 0.1155, 0.1068, 0.05421, 0.7451, 0.05127]): _vg.add([_i], _w, 'REPLACE')
_vg = ob_cube.vertex_groups.new(name='f_index.01.R')
for _i, _w in zip([32, 33, 34, 35, 41, 42, 70, 71, 72, 75, 76, 78, 79, 80, 128, 129, 130, 131, 132, 133], [0.011, 0.6769, 0.9396, 0.9029, 0.1344, 0.001323, 0.1982, 0.05923, 0.2073, 0.05562, 0.04091, 0.0003293, 0.03485, 0.02961, 0.9613, 0.8565, 0.7874, 0.856, 0.7408, 0.9601]): _vg.add([_i], _w, 'REPLACE')
_vg = ob_cube.vertex_groups.new(name='f_index.02.R')
for _i, _w in zip([75, 76, 77, 78, 79, 80, 81, 128, 129, 130, 131, 132, 133, 170, 171, 172, 173, 174, 175, 192, 207], [0.921, 0.9395, 0.9748, 0.9595, 0.9308, 0.9333, 0.03704, 0.00955, 0.08272, 0.07459, 0.05531, 0.09537, 0.005665, 0.03206, 0.06128, 0.2054, 0.05488, 0.49, 0.7272, 0.05974, 0.09704]): _vg.add([_i], _w, 'REPLACE')
_vg = ob_cube.vertex_groups.new(name='f_index.03.R')
for _i, _w in zip([81, 82, 83, 84, 85, 86, 170, 171, 172, 173, 174, 175, 192, 193, 194, 207], [0.9563, 0.9913, 1.012, 0.9825, 0.9804, 0.9755, 0.9582, 0.9386, 0.7928, 0.9441, 0.5096, 0.2706, 0.9392, 0.9906, 0.9807, 0.901]): _vg.add([_i], _w, 'REPLACE')
_vg = ob_cube.vertex_groups.new(name='thumb.01.R')
for _i, _w in zip([42, 47, 49, 50, 51, 52, 53, 54, 123, 176, 177, 178, 179, 180, 181, 182, 183, 188, 189], [0.01749, 0.09342, 0.9467, 0.9366, 0.7867, 0.4909, 0.1311, 0.8737, 0.07097, 0.05143, 0.1005, 0.1065, 0.8974, 0.8151, 0.08999, 0.005609, 0.1102, 0.7845, 0.07593]): _vg.add([_i], _w, 'REPLACE')
_vg = ob_cube.vertex_groups.new(name='thumb.02.R')
for _i, _w in zip([33, 41, 42, 47, 50, 51, 52, 53, 54, 55, 57, 58, 123, 124, 125, 126, 127, 208, 209, 210], [0.02245, 0.2273, 0.1569, 0.03441, 0.03861, 0.1588, 0.5004, 0.7936, 0.09011, 0.06034, 0.04233, 0.08188, 0.7796, 0.9607, 0.9545, 0.9137, 0.7539, 0.08055, 0.05455, 0.02176]): _vg.add([_i], _w, 'REPLACE')
_vg = ob_cube.vertex_groups.new(name='thumb.03.R')
for _i, _w in zip([41, 55, 56, 57, 58, 59, 60, 61, 62, 63, 64, 65, 66, 125, 126, 127, 208, 209, 210, 211, 212, 213], [0.04212, 0.9183, 0.9773, 0.9327, 0.9041, 0.9921, 0.978, 0.9895, 0.993, 0.9897, 0.983, 0.9967, 0.9912, 0.03005, 0.06454, 0.1012, 0.9218, 0.9587, 0.9621, 0.9946, 0.9988, 0.9911]): _vg.add([_i], _w, 'REPLACE')
_vg = ob_cube.vertex_groups.new(name='palm.02.R')
for _i, _w in zip([43, 44, 70, 71, 72, 74, 130, 132], [0.06936, 0.06784, 0.3791, 0.005608, 0.04037, 0.6836, 0.06283, 0.003874]): _vg.add([_i], _w, 'REPLACE')
_vg = ob_cube.vertex_groups.new(name='f_middle.01.R')
for _i, _w in zip([32, 33, 35, 38, 40, 70, 71, 72, 74, 88, 90, 91, 92, 129, 130, 131, 132, 134, 135, 136, 137, 138, 139], [0.1212, 0.1294, 0.06368, 0.02917, 0.1361, 0.3634, 0.8767, 0.5321, 0.05135, 0.008735, 0.02826, 0.05058, 0.02461, 0.01352, 0.06196, 0.07056, 0.09936, 0.9392, 0.863, 0.7992, 0.8291, 0.8997, 0.9777]): _vg.add([_i], _w, 'REPLACE')
_vg = ob_cube.vertex_groups.new(name='f_middle.02.R')
for _i, _w in zip([87, 88, 89, 90, 91, 92, 97, 134, 135, 136, 137, 138, 164, 165, 168, 169, 197, 206], [0.9806, 0.9415, 0.9779, 0.9247, 0.9144, 0.9314, 0.02562, 0.007703, 0.0666, 0.07381, 0.06024, 0.02689, 0.1295, 0.01691, 0.07595, 0.3734, 0.0007268, 0.06364]): _vg.add([_i], _w, 'REPLACE')
_vg = ob_cube.vertex_groups.new(name='f_middle.03.R')
for _i, _w in zip([88, 90, 91, 92, 93, 94, 95, 96, 97, 98, 164, 165, 166, 167, 168, 169, 195, 196, 197, 206], [0.003322, 0.01273, 0.00645, 0.006038, 0.993, 0.9862, 0.9984, 0.9834, 0.9619, 0.9886, 0.8688, 0.9658, 0.9821, 0.9934, 0.9229, 0.6248, 0.9961, 0.9884, 0.9743, 0.9349]): _vg.add([_i], _w, 'REPLACE')
_vg = ob_cube.vertex_groups.new(name='palm.03.R')
for _i, _w in zip([44, 73, 74, 183, 187, 190, 191], [0.8106, 0.1233, 0.1089, 0.08113, 0.06259, 0.8351, 0.04786]): _vg.add([_i], _w, 'REPLACE')
_vg = ob_cube.vertex_groups.new(name='f_ring.01.R')
for _i, _w in zip([32, 33, 37, 38, 40, 47, 67, 68, 69, 71, 72, 99, 100, 101, 103, 104, 135, 136, 137, 138, 140, 141, 142, 143, 144, 145, 149], [0.6434, 0.005926, 0.0137, 0.915, 0.8106, 0.02707, 0.1336, 0.192, 0.1744, 0.01973, 0.118, 0.05034, 0.05258, 0.007936, 0.002918, 0.02473, 0.006622, 0.09488, 0.09806, 0.05603, 0.9099, 0.9742, 0.957, 0.8757, 0.8145, 0.8469, 0.01217]): _vg.add([_i], _w, 'REPLACE')
_vg = ob_cube.vertex_groups.new(name='f_ring.02.R')
for _i, _w in zip([99, 100, 101, 102, 103, 104, 105, 106, 107, 108, 109, 110, 140, 142, 143, 144, 145, 158, 159, 160, 161, 162, 163, 198, 199, 200, 205], [0.9392, 0.9387, 0.9682, 0.9794, 0.9713, 0.9562, 0.2114, 0.221, 0.1897, 0.1845, 0.2043, 0.1897, 0.02826, 0.00665, 0.06063, 0.0875, 0.06592, 0.9513, 0.8447, 0.774, 0.9405, 0.9144, 0.9171, 0.09204, 0.1235, 0.971, 0.9836]): _vg.add([_i], _w, 'REPLACE')
_vg = ob_cube.vertex_groups.new(name='f_ring.03.R')
for _i, _w in zip([105, 106, 107, 108, 109, 110, 158, 159, 160, 161, 162, 163, 198, 199, 200], [0.7878, 0.7782, 0.8099, 0.8154, 0.7956, 0.8098, 0.04358, 0.1549, 0.2255, 0.05777, 0.08138, 0.07897, 0.9079, 0.8763, 0.006185]): _vg.add([_i], _w, 'REPLACE')
_vg = ob_cube.vertex_groups.new(name='palm.04.R')
for _i, _w in zip([36, 37, 39, 44, 45, 46, 47, 48, 67, 73, 176, 177, 184, 185, 186, 187, 188, 190], [0.061, 0.06029, 0.02686, 0.08336, 0.8281, 0.89, 0.07, 0.9267, 0.01459, 0.7877, 0.095, 0.7281, 0.885, 0.1281, 0.1058, 0.8871, 0.07084, 0.06133]): _vg.add([_i], _w, 'REPLACE')
_vg = ob_cube.vertex_groups.new(name='f_pinky.01.R')
for _i, _w in zip([32, 36, 37, 38, 39, 45, 46, 48, 67, 68, 69, 73, 140, 143, 144, 145, 146, 147, 148, 149, 150, 151], [0.1085, 0.8755, 0.834, 0.004932, 0.9176, 0.06107, 0.07846, 0.04007, 0.7812, 0.592, 0.6729, 0.05894, 0.03659, 0.03026, 0.07465, 0.06158, 0.1001, 0.07737, 0.07168, 0.1087, 0.02813, 0.03469]): _vg.add([_i], _w, 'REPLACE')
_vg = ob_cube.vertex_groups.new(name='f_pinky.02.R')
for _i, _w in zip([36, 37, 39, 67, 68, 69, 111, 112, 113, 114, 115, 116, 117, 118, 120, 121, 122, 146, 147, 148, 149, 150, 151, 153, 154, 155, 156, 157, 201, 202, 203, 204], [0.05297, 0.06033, 0.0104, 0.05117, 0.1912, 0.1106, 0.9778, 0.9598, 0.9047, 0.9884, 0.9255, 0.938, 0.1365, 0.249, 0.1034, 0.0739, 0.2053, 0.878, 0.9133, 0.8983, 0.8481, 0.9559, 0.9433, 0.2291, 0.6249, 0.7754, 0.8368, 0.2785, 0.08299, 0.002863, 0.113, 0.8165]): _vg.add([_i], _w, 'REPLACE')
_vg = ob_cube.vertex_groups.new(name='f_pinky.03.R')
for _i, _w in zip([113, 115, 116, 117, 118, 119, 120, 121, 122, 152, 153, 154, 155, 156, 157, 201, 202, 203, 204], [0.0833, 0.06381, 0.04271, 0.8632, 0.7504, 0.9831, 0.8965, 0.9259, 0.7942, 0.9805, 0.7699, 0.3732, 0.2225, 0.1621, 0.7213, 0.9167, 0.9735, 0.8868, 0.1832]): _vg.add([_i], _w, 'REPLACE')
_vg = ob_cube.vertex_groups.new(name='Phone')
_vg = ob_cube.vertex_groups.new(name='upper_arm.L')
_vg = ob_cube.vertex_groups.new(name='forearm.L')
_vg = ob_cube.vertex_groups.new(name='hand.L')
_vg = ob_cube.vertex_groups.new(name='palm.01.L')
_vg = ob_cube.vertex_groups.new(name='f_index.01.L')
_vg = ob_cube.vertex_groups.new(name='f_index.02.L')
_vg = ob_cube.vertex_groups.new(name='f_index.03.L')
_vg = ob_cube.vertex_groups.new(name='thumb.01.L')
_vg = ob_cube.vertex_groups.new(name='thumb.02.L')
_vg = ob_cube.vertex_groups.new(name='thumb.03.L')
_vg = ob_cube.vertex_groups.new(name='palm.02.L')
_vg = ob_cube.vertex_groups.new(name='f_middle.01.L')
_vg = ob_cube.vertex_groups.new(name='f_middle.02.L')
_vg = ob_cube.vertex_groups.new(name='f_middle.03.L')
_vg = ob_cube.vertex_groups.new(name='palm.03.L')
_vg = ob_cube.vertex_groups.new(name='f_ring.01.L')
_vg = ob_cube.vertex_groups.new(name='f_ring.02.L')
_vg = ob_cube.vertex_groups.new(name='f_ring.03.L')
_vg = ob_cube.vertex_groups.new(name='palm.04.L')
_vg = ob_cube.vertex_groups.new(name='f_pinky.01.L')
_vg = ob_cube.vertex_groups.new(name='f_pinky.02.L')
_vg = ob_cube.vertex_groups.new(name='f_pinky.03.L')
_m = ob_cube.modifiers.new('Subdivision', 'SUBSURF')
_m.levels = 2
_m = ob_cube.modifiers.new('Mirror', 'MIRROR')
_m = ob_cube.modifiers.new('Armature', 'ARMATURE')
_m.object = ob_metarig
ob_metarig.location = (0.0, 0.0, 0.0)
ob_metarig.show_in_front = True
ob_polaroid.parent = ob_camera
ob_polaroid.matrix_parent_inverse = Matrix(((1.0, -0.0, -0.0, -0.4352), (-0.0, 1.0, 0.0, 0.7256), (-0.0, -0.0, 1.0, -0.4598), (-0.0, 0.0, -0.0, 1.0)))
ob_polaroid.location = (0.4531, -0.7047, 0.4598)
ob_polaroid.rotation_euler = (-6.094e-15, 1.508e-14, 1.571)
ob_polaroid.scale = (0.1312, 0.1312, 0.1312)
ob_dpad.parent = ob_camera
ob_dpad.matrix_parent_inverse = Matrix(((1.0, -0.0, -0.0, -0.4352), (-0.0, 1.0, 0.0, 0.7256), (-0.0, -0.0, 1.0, -0.4598), (-0.0, 0.0, -0.0, 1.0)))
ob_dpad.location = (0.2934, -0.6574, 0.5131)
ob_dpad.rotation_euler = (0.0, -0.0, 1.571)
ob_dpad.scale = (0.1232, 0.1232, 0.1232)
_m = ob_dpad.modifiers.new('Auto Smooth', 'NODES')
_m.node_group = ng_auto_smooth
_gi = [s.identifier for s in ng_auto_smooth.interface.items_tree if s.item_type == 'SOCKET' and s.in_out == 'INPUT']
_m[_gi[1]] = 0.6981  # Angle
ob_button.parent = ob_camera
ob_button.matrix_parent_inverse = Matrix(((1.0, -0.0, -0.0, -0.4352), (-0.0, 1.0, 0.0, 0.7256), (-0.0, -0.0, 1.0, -0.4598), (-0.0, 0.0, -0.0, 1.0)))
ob_button.location = (0.3053, -0.6978, 0.5993)
ob_button.rotation_euler = (0.0, -0.0, 1.571)
ob_button.scale = (0.1232, 0.1232, 0.1232)
_m = ob_button.modifiers.new('Auto Smooth', 'NODES')
_m.node_group = ng_auto_smooth
_gi = [s.identifier for s in ng_auto_smooth.interface.items_tree if s.item_type == 'SOCKET' and s.in_out == 'INPUT']
_m[_gi[1]] = 0.8727  # Angle
ob_toggle.parent = ob_camera
ob_toggle.matrix_parent_inverse = Matrix(((1.0, -0.0, -0.0, -0.4352), (-0.0, 1.0, 0.0, 0.7256), (-0.0, -0.0, 1.0, -0.4598), (-0.0, 0.0, -0.0, 1.0)))
ob_toggle.location = (0.5599, -0.7017, 0.5881)
ob_toggle.rotation_euler = (0.0, -0.0, 1.571)
ob_toggle.scale = (0.1232, 0.1232, 0.1232)
_m = ob_toggle.modifiers.new('Auto Smooth', 'NODES')
_m.node_group = ng_auto_smooth
_gi = [s.identifier for s in ng_auto_smooth.interface.items_tree if s.item_type == 'SOCKET' and s.in_out == 'INPUT']
_m[_gi[1]] = 0.5236  # Angle
ob_camera.parent = ob_metarig
ob_camera.matrix_parent_inverse = Matrix(((-0.4441, -0.8908, -0.09606, -0.6136), (-0.03651, -0.08913, 0.9954, -0.2056), (-0.8952, 0.4456, 0.007077, 0.3345), (0.0, 0.0, -0.0, 1.0)))
ob_camera.location = (-0.001459, -0.7148, 0.101)
ob_camera.scale = (0.8321, 0.8321, 0.8321)
_m = ob_camera.modifiers.new('Auto Smooth', 'NODES')
_m.node_group = ng_auto_smooth
_gi = [s.identifier for s in ng_auto_smooth.interface.items_tree if s.item_type == 'SOCKET' and s.in_out == 'INPUT']
_m[_gi[1]] = 0.6981  # Angle

# ---- collection membership
col_collection.objects.link(ob_cube)
col_collection.objects.link(ob_metarig)
col_collection.objects.link(ob_polaroid)
col_collection.objects.link(ob_dpad)
col_collection.objects.link(ob_button)
col_collection.objects.link(ob_toggle)
col_collection.objects.link(ob_camera)

# ---- scene / render settings (as saved in the file)
scene.frame_start = 1; scene.frame_end = 110; scene.frame_set(16)
scene.render.engine = 'BLENDER_EEVEE_NEXT'
scene.cycles.sampling_pattern = 'TABULATED_SOBOL'
scene.cycles.use_light_tree = False
scene.eevee.ray_tracing_options.trace_max_roughness = 0.0
scene.view_settings.view_transform = 'Filmic'
bpy.context.view_layer.update()

# ---- added for rendering (the .blend has no active camera and no usable light): camera, sun
cam_auto = bpy.data.cameras.new('AutoCamera')
cam_auto.lens = 50.0
cam_auto.sensor_width = 36.0
cam_auto.clip_end = 1000.0
ob_auto_camera = bpy.data.objects.new('AutoCamera', cam_auto)
scene.collection.objects.link(ob_auto_camera)
ob_auto_camera.location = (1.67278, -2.40703, 1.43497)
ob_auto_camera.rotation_euler = (1.09748, -7.21219e-08, 0.694738)
scene.camera = ob_auto_camera
light_auto_sun = bpy.data.lights.new('AutoSun', 'SUN')
light_auto_sun.energy = 3.0
light_auto_sun.angle = 0.0523599
ob_auto_sun = bpy.data.objects.new('AutoSun', light_auto_sun)
scene.collection.objects.link(ob_auto_sun)
ob_auto_sun.rotation_euler = (0.872665, 0.174533, 0.523599)
bpy.context.view_layer.update()
